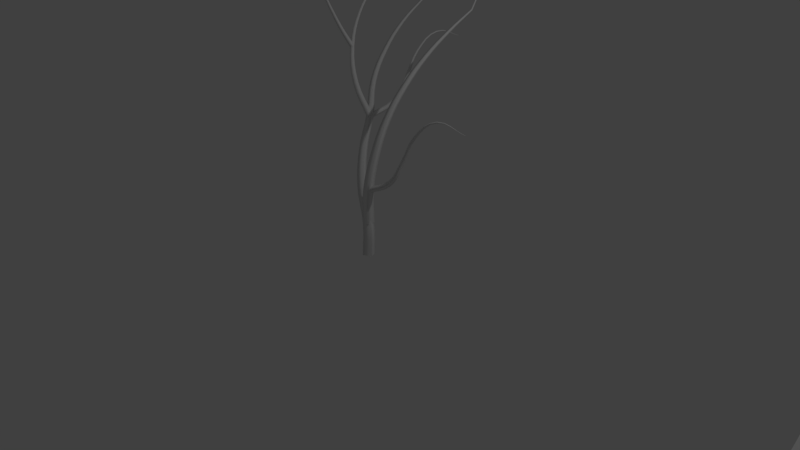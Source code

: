 # Source: forget_me_not_simplified.blend  (saved by Blender 2.79.0; exported with 4.5.12 LTS)
import bpy
from mathutils import Matrix  # noqa: F401  (used for matrix-valued properties, if any)

bpy.ops.wm.read_factory_settings(use_empty=True)
scene = bpy.context.scene
scene.name = 'Scene'

# ---- collections
col_collection_1 = bpy.data.collections.new('Collection 1'); scene.collection.children.link(col_collection_1)

# ---- materials (node trees are filled in below, after node groups)
mat_material_001 = bpy.data.materials.new('Material.001')
mat_material_001.alpha_threshold = 0.0
mat_material_001.use_transparent_shadow = False
mat_material_001.roughness = 0.5
mat_material_001.specular_intensity = 0.0

# ---- material node trees

# ---- world
world_world = bpy.data.worlds.new('World'); scene.world = world_world
world_world.color = (0.05088, 0.05088, 0.05088)
world_world.use_sun_shadow = False
world_world.sun_shadow_jitter_overblur = 0.0
world_world.cycles.sampling_method = 'MANUAL'

# ---- cameras
cam_camera = bpy.data.cameras.new('Camera')
cam_camera.clip_end = 100.0
cam_camera.lens = 35.0
cam_camera.sensor_width = 32.0
cam_camera.sensor_height = 18.0
cam_camera.ortho_scale = 7.314
cam_camera.dof.focus_distance = 0.0
cam_camera.dof.aperture_fstop = 128.0

# ---- lights
light_lamp = bpy.data.lights.new('Lamp', 'POINT')
light_lamp.transmission_factor = 0.0
light_lamp.cutoff_distance = 30.0
light_lamp.energy = 100.0
light_lamp.shadow_buffer_clip_start = 1.001
light_lamp.shadow_soft_size = 0.1
light_lamp.shadow_maximum_resolution = 0.006
light_lamp.use_absolute_resolution = True

# ---- meshes
me_cutree = bpy.data.meshes.new('CUtree')
me_cutree.from_pydata([(-0.07879, 0.03344, -2.554e-08), (-0.03344, -0.07879, -5.938e-08), (0.07879, -0.03344, 2.554e-08), (0.03344, 0.07879, 5.938e-08), (-0.07076, 0.03003, 0.1176), (-0.02682, -0.07913, 0.1114), (0.08221, -0.03489, 0.1051), (0.03828, 0.07427, 0.1114), (-0.05922, 0.02513, 0.2254), (-0.01639, -0.08108, 0.2209), (0.08975, -0.03809, 0.2163), (0.04693, 0.06812, 0.2209), (-0.05517, 0.02342, 0.329), (-0.01359, -0.0798, 0.3342), (0.08953, -0.038, 0.3394), (0.04795, 0.06522, 0.3342), (-0.06823, 0.02904, 0.4384), (-0.02977, -0.07046, 0.4563), (0.06823, -0.02904, 0.4759), (0.02977, 0.07046, 0.4579), (-0.1005, 0.04034, 0.5398), (-0.06702, -0.05483, 0.5687), (0.02332, -0.01295, 0.6019), (-0.01018, 0.08222, 0.573), (-0.1452, 0.05508, 0.6261), (-0.117, -0.03565, 0.6624), (-0.03325, 0.006328, 0.7022), (-0.06149, 0.09706, 0.6658), (-0.1994, 0.07714, 0.7162), (-0.1743, -0.009728, 0.7554), (-0.09218, 0.03047, 0.7921), (-0.1172, 0.1173, 0.7529), (-0.2553, 0.1091, 0.824), (-0.2317, 0.02541, 0.8629), (-0.1489, 0.06241, 0.8922), (-0.1725, 0.1461, 0.8532), (-0.3023, 0.1449, 0.9322), (-0.2803, 0.06464, 0.9717), (-0.1982, 0.09885, 0.9955), (-0.2202, 0.1791, 0.956), (-0.3404, 0.1809, 1.026), (-0.3206, 0.1047, 1.067), (-0.2401, 0.1366, 1.087), (-0.2599, 0.2127, 1.046), (-0.3759, 0.2223, 1.118), (-0.3579, 0.1502, 1.16), (-0.2794, 0.1798, 1.177), (-0.2974, 0.2519, 1.135), (-0.4144, 0.2739, 1.22), (-0.3982, 0.2059, 1.264), (-0.3218, 0.2334, 1.279), (-0.338, 0.3014, 1.235), (-0.4504, 0.3312, 1.32), (-0.4361, 0.2679, 1.366), (-0.3619, 0.293, 1.378), (-0.3761, 0.3563, 1.332), (-0.4791, 0.3882, 1.406), (-0.4661, 0.3286, 1.452), (-0.3943, 0.3517, 1.461), (-0.4073, 0.4112, 1.416), (-0.5068, 0.4464, 1.493), (-0.4939, 0.3884, 1.535), (-0.4252, 0.4106, 1.544), (-0.4381, 0.4685, 1.502), (-0.5398, 0.507, 1.595), (-0.5261, 0.4493, 1.631), (-0.461, 0.4714, 1.642), (-0.4747, 0.5291, 1.605), (-0.5749, 0.5578, 1.701), (-0.5604, 0.5008, 1.732), (-0.4989, 0.5227, 1.744), (-0.5134, 0.5797, 1.713), (-0.6062, 0.5958, 1.798), (-0.592, 0.5411, 1.826), (-0.5335, 0.562, 1.837), (-0.5477, 0.6167, 1.809), (-0.6357, 0.6357, 1.892), (-0.6233, 0.5852, 1.922), (-0.5672, 0.6042, 1.93), (-0.5796, 0.6547, 1.901), (-0.666, 0.6925, 1.993), (-0.6557, 0.6472, 2.026), (-0.6019, 0.6639, 2.032), (-0.6122, 0.7092, 1.999), (-0.6935, 0.76, 2.089), (-0.6849, 0.7198, 2.123), (-0.6336, 0.7344, 2.127), (-0.6423, 0.7746, 2.093), (-0.7151, 0.8266, 2.169), (-0.7077, 0.791, 2.204), (-0.6591, 0.8034, 2.206), (-0.6665, 0.8391, 2.172), (-0.7338, 0.8994, 2.246), (-0.7272, 0.8673, 2.28), (-0.6814, 0.8779, 2.281), (-0.6879, 0.91, 2.247), (-0.7522, 0.9851, 2.331), (-0.7462, 0.9558, 2.363), (-0.7033, 0.9648, 2.363), (-0.7093, 0.9941, 2.331), (-0.768, 1.072, 2.415), (-0.7625, 1.046, 2.445), (-0.7227, 1.053, 2.445), (-0.7281, 1.08, 2.415), (-0.7784, 1.151, 2.486), (-0.7736, 1.128, 2.515), (-0.7367, 1.134, 2.514), (-0.7416, 1.157, 2.485), (-0.7863, 1.234, 2.554), (-0.7821, 1.214, 2.581), (-0.7483, 1.219, 2.579), (-0.7526, 1.239, 2.552), (-0.7944, 1.331, 2.626), (-0.7906, 1.313, 2.652), (-0.76, 1.317, 2.65), (-0.7638, 1.335, 2.625), (-0.8011, 1.431, 2.695), (-0.7978, 1.416, 2.718), (-0.7703, 1.419, 2.716), (-0.7736, 1.434, 2.693), (-0.8048, 1.521, 2.751), (-0.8019, 1.509, 2.772), (-0.7776, 1.512, 2.77), (-0.7805, 1.524, 2.749), (-0.8075, 1.614, 2.805), (-0.805, 1.604, 2.823), (-0.7839, 1.606, 2.821), (-0.7864, 1.616, 2.803), (-0.8115, 1.718, 2.867), (-0.8094, 1.709, 2.882), (-0.7915, 1.711, 2.881), (-0.7936, 1.72, 2.866), (-0.05208, 0.05579, 0.4622), (-0.05582, -0.05227, 0.4589), (0.05208, -0.05579, 0.452), (0.05582, 0.05227, 0.4553), (-0.0435, 0.04764, 0.5743), (-0.04735, -0.05703, 0.5675), (0.05733, -0.06044, 0.5608), (0.06118, 0.04423, 0.5675), (-0.03527, 0.03783, 0.6816), (-0.03895, -0.06369, 0.6759), (0.06252, -0.06699, 0.6694), (0.0662, 0.03452, 0.6751), (-0.02677, 0.03163, 0.7915), (-0.02999, -0.06684, 0.7914), (0.06827, -0.07004, 0.7851), (0.07149, 0.02843, 0.7852), (-0.01728, 0.03415, 0.9129), (-0.01995, -0.06089, 0.9194), (0.0751, -0.064, 0.9132), (0.07777, 0.03104, 0.9067), (-0.007496, 0.04426, 1.031), (-0.009692, -0.04703, 1.043), (0.08214, -0.05004, 1.037), (0.08433, 0.04124, 1.025), (0.001616, 0.05889, 1.134), (-0.0001059, -0.02831, 1.151), (0.08852, -0.03121, 1.145), (0.09024, 0.056, 1.128), (0.01051, 0.08055, 1.236), (0.009217, -0.002343, 1.257), (0.09466, -0.005033, 1.252), (0.09596, 0.07786, 1.231), (0.0197, 0.112, 1.351), (0.01868, 0.03317, 1.375), (0.1009, 0.03074, 1.371), (0.102, 0.1095, 1.347), (0.02814, 0.1473, 1.465), (0.02735, 0.07261, 1.492), (0.1064, 0.07044, 1.488), (0.1072, 0.1451, 1.462), (0.03513, 0.1831, 1.564), (0.03462, 0.1131, 1.593), (0.1105, 0.1112, 1.59), (0.111, 0.1812, 1.56), (0.04158, 0.2259, 1.659), (0.04134, 0.1611, 1.692), (0.114, 0.1594, 1.689), (0.1143, 0.2242, 1.656), (0.04842, 0.2824, 1.764), (0.04837, 0.2225, 1.799), (0.1179, 0.2209, 1.797), (0.1179, 0.2808, 1.761), (0.05533, 0.3445, 1.866), (0.05546, 0.2896, 1.903), (0.1217, 0.2881, 1.901), (0.1216, 0.343, 1.864), (0.06141, 0.4049, 1.952), (0.06172, 0.3552, 1.991), (0.1248, 0.3539, 1.988), (0.1245, 0.4036, 1.949), (0.06666, 0.4715, 2.033), (0.06707, 0.4268, 2.073), (0.1269, 0.4259, 2.071), (0.1265, 0.4707, 2.031), (0.07103, 0.5524, 2.122), (0.07148, 0.5119, 2.161), (0.1282, 0.5116, 2.16), (0.1277, 0.5521, 2.121), (0.07364, 0.6367, 2.207), (0.07409, 0.6004, 2.246), (0.1276, 0.6007, 2.246), (0.1271, 0.637, 2.206), (0.07458, 0.7152, 2.277), (0.07499, 0.6833, 2.316), (0.1252, 0.6838, 2.316), (0.1248, 0.7158, 2.277), (0.07517, 0.7981, 2.344), (0.07555, 0.7697, 2.381), (0.1226, 0.7701, 2.381), (0.1222, 0.7985, 2.344), (0.0768, 0.8951, 2.417), (0.07715, 0.8694, 2.453), (0.121, 0.8694, 2.452), (0.1206, 0.8951, 2.417), (0.08, 0.9931, 2.489), (0.08034, 0.9703, 2.522), (0.1209, 0.9699, 2.521), (0.1206, 0.9928, 2.488), (0.0839, 1.081, 2.548), (0.08423, 1.061, 2.58), (0.1216, 1.061, 2.579), (0.1213, 1.081, 2.547), (0.08769, 1.172, 2.604), (0.08802, 1.154, 2.634), (0.1222, 1.154, 2.633), (0.1218, 1.171, 2.604), (0.09059, 1.276, 2.666), (0.0909, 1.261, 2.693), (0.1218, 1.261, 2.692), (0.1215, 1.276, 2.665), (0.09218, 1.382, 2.724), (0.09245, 1.369, 2.749), (0.1202, 1.37, 2.748), (0.1199, 1.382, 2.724), (0.09289, 1.477, 2.772), (0.09313, 1.467, 2.794), (0.1176, 1.467, 2.794), (0.1174, 1.477, 2.772), (0.0932, 1.573, 2.819), (0.09341, 1.564, 2.838), (0.1147, 1.565, 2.838), (0.1145, 1.574, 2.819), (0.0936, 1.682, 2.873), (0.09378, 1.675, 2.889), (0.1118, 1.675, 2.889), (0.1117, 1.683, 2.873), (-0.4596, 0.5055, 1.64), (-0.5176, 0.5352, 1.616), (-0.5412, 0.4729, 1.596), (-0.4831, 0.4432, 1.62), (-0.5106, 0.4865, 1.739), (-0.5664, 0.5147, 1.716), (-0.5874, 0.4558, 1.694), (-0.5316, 0.4276, 1.716), (-0.5603, 0.4652, 1.833), (-0.6133, 0.4921, 1.812), (-0.6336, 0.4359, 1.791), (-0.5806, 0.4091, 1.813), (-0.6106, 0.4493, 1.931), (-0.6603, 0.475, 1.91), (-0.6817, 0.421, 1.895), (-0.632, 0.3954, 1.916), (-0.6638, 0.4461, 2.041), (-0.7103, 0.4704, 2.02), (-0.7331, 0.4192, 2.011), (-0.6867, 0.3949, 2.033), (-0.7136, 0.455, 2.15), (-0.7569, 0.4778, 2.129), (-0.7805, 0.43, 2.125), (-0.7371, 0.4071, 2.147), (-0.7554, 0.4721, 2.246), (-0.7956, 0.4933, 2.225), (-0.8196, 0.4492, 2.226), (-0.7794, 0.4279, 2.247), (-0.795, 0.5003, 2.341), (-0.8321, 0.5198, 2.32), (-0.856, 0.4796, 2.325), (-0.8189, 0.4601, 2.346), (-0.8379, 0.5425, 2.446), (-0.872, 0.5601, 2.425), (-0.8953, 0.5238, 2.432), (-0.8613, 0.5061, 2.454), (-0.8799, 0.5925, 2.548), (-0.911, 0.6082, 2.527), (-0.9336, 0.5758, 2.537), (-0.9025, 0.5601, 2.557), (-0.9149, 0.6455, 2.633), (-0.9432, 0.6595, 2.613), (-0.9651, 0.6313, 2.624), (-0.9368, 0.6174, 2.645), (-0.9463, 0.7067, 2.715), (-0.9721, 0.7193, 2.696), (-0.9927, 0.6949, 2.709), (-0.9669, 0.6824, 2.727), (-0.9769, 0.7808, 2.806), (-1.0, 0.7923, 2.789), (-1.019, 0.7714, 2.801), (-0.9961, 0.7599, 2.818), (-1.002, 0.8592, 2.893), (-1.023, 0.8695, 2.878), (-1.041, 0.8521, 2.891), (-1.02, 0.8418, 2.906), (-1.02, 0.9343, 2.966), (-1.038, 0.9434, 2.953), (-1.054, 0.9291, 2.965), (-1.035, 0.92, 2.979), (-1.035, 1.013, 3.038), (-1.051, 1.021, 3.027), (-1.064, 1.008, 3.037), (-1.048, 1.0, 3.049), (-1.053, 1.1, 3.121), (-1.067, 1.107, 3.112), (-1.078, 1.096, 3.12), (-1.064, 1.089, 3.13), (0.009306, -0.0178, 0.95), (0.03498, -0.0564, 0.9131), (0.04851, -0.01204, 0.8761), (0.02284, 0.02655, 0.9131), (0.09691, -0.004945, 0.9888), (0.1186, -0.04209, 0.9523), (0.1286, -0.0002896, 0.9157), (0.107, 0.03685, 0.9523), (0.1812, 0.007459, 1.022), (0.2025, -0.0277, 0.9875), (0.2127, 0.01208, 0.9531), (0.1914, 0.04724, 0.9875), (0.2615, 0.01922, 1.061), (0.2856, -0.01348, 1.031), (0.2994, 0.02478, 1.0), (0.2752, 0.05747, 1.031), (0.3393, 0.0305, 1.118), (0.3669, 0.0003539, 1.094), (0.385, 0.03718, 1.069), (0.3573, 0.06733, 1.094), (0.4028, 0.03921, 1.188), (0.4326, 0.01138, 1.169), (0.4536, 0.04656, 1.151), (0.4238, 0.07438, 1.17), (0.4484, 0.04495, 1.261), (0.4784, 0.01917, 1.246), (0.5002, 0.05239, 1.232), (0.4701, 0.07817, 1.247), (0.4888, 0.05038, 1.341), (0.5175, 0.02643, 1.328), (0.5381, 0.05746, 1.316), (0.5095, 0.0814, 1.328), (0.5359, 0.05804, 1.431), (0.5627, 0.03587, 1.421), (0.5818, 0.06462, 1.409), (0.5551, 0.08679, 1.42), (0.5799, 0.06642, 1.522), (0.6051, 0.0461, 1.513), (0.6231, 0.07266, 1.503), (0.5978, 0.09298, 1.512), (0.6134, 0.074, 1.605), (0.6367, 0.05544, 1.598), (0.6531, 0.07975, 1.589), (0.6299, 0.0983, 1.596), (0.6517, 0.08319, 1.688), (0.6719, 0.06618, 1.68), (0.6859, 0.088, 1.67), (0.6657, 0.105, 1.678), (0.7084, 0.09609, 1.774), (0.7255, 0.08057, 1.764), (0.7369, 0.09988, 1.753), (0.7198, 0.1154, 1.763), (0.7742, 0.1105, 1.856), (0.7886, 0.09664, 1.846), (0.7979, 0.1136, 1.836), (0.7834, 0.1275, 1.845), (0.8388, 0.1248, 1.925), (0.8502, 0.1124, 1.916), (0.857, 0.1268, 1.905), (0.8455, 0.1392, 1.914), (0.9137, 0.141, 1.979), (0.9214, 0.1301, 1.97), (0.9249, 0.1419, 1.959), (0.9173, 0.1529, 1.969), (1.009, 0.1614, 2.015), (1.013, 0.1519, 2.006), (1.014, 0.1611, 1.996), (1.01, 0.1706, 2.005), (1.109, 0.1823, 2.02), (1.11, 0.1743, 2.013), (1.108, 0.181, 2.005), (1.107, 0.189, 2.012), (1.196, 0.2, 1.995), (1.195, 0.194, 1.99), (1.193, 0.1987, 1.985), (1.193, 0.2047, 1.99), (1.281, 0.2174, 1.959), (1.281, 0.2135, 1.956), (1.279, 0.2165, 1.952), (1.279, 0.2204, 1.956), (1.378, 0.2372, 1.927), (1.378, 0.2356, 1.925), (1.377, 0.2369, 1.924), (1.377, 0.2385, 1.925), (-0.5047, 0.4746, 1.654), (-0.4631, 0.4781, 1.618), (-0.4961, 0.5038, 1.582), (-0.5377, 0.5002, 1.618), (-0.4802, 0.5575, 1.682), (-0.4414, 0.558, 1.647), (-0.4737, 0.5794, 1.612), (-0.5125, 0.5789, 1.647), (-0.4568, 0.637, 1.705), (-0.4198, 0.6381, 1.672), (-0.4502, 0.6591, 1.639), (-0.4873, 0.658, 1.672), (-0.4345, 0.7122, 1.734), (-0.3982, 0.7175, 1.705), (-0.4257, 0.7418, 1.675), (-0.462, 0.7365, 1.705), (-0.4125, 0.7851, 1.782), (-0.3767, 0.7953, 1.758), (-0.401, 0.8237, 1.734), (-0.4368, 0.8136, 1.758), (-0.3937, 0.8443, 1.844), (-0.3588, 0.8578, 1.826), (-0.3803, 0.8889, 1.808), (-0.4152, 0.8754, 1.826), (-0.3796, 0.8859, 1.911), (-0.3461, 0.9007, 1.897), (-0.3655, 0.9321, 1.884), (-0.399, 0.9173, 1.897), (-0.3673, 0.9228, 1.985), (-0.3358, 0.9373, 1.974), (-0.3538, 0.9669, 1.962), (-0.3852, 0.9524, 1.974), (-0.3545, 0.9668, 2.07), (-0.3253, 0.9804, 2.06), (-0.342, 1.008, 2.049), (-0.3712, 0.9941, 2.059), (-0.344, 1.008, 2.154), (-0.3169, 1.022, 2.146), (-0.3322, 1.047, 2.137), (-0.3593, 1.034, 2.145), (-0.3374, 1.04, 2.232), (-0.3126, 1.053, 2.225), (-0.3266, 1.076, 2.216), (-0.3514, 1.064, 2.224), (-0.3304, 1.078, 2.31), (-0.3081, 1.088, 2.301), (-0.321, 1.108, 2.291), (-0.3434, 1.098, 2.3), (-0.3193, 1.133, 2.388), (-0.2995, 1.141, 2.379), (-0.3113, 1.158, 2.368), (-0.3312, 1.15, 2.377), (-0.3057, 1.199, 2.462), (-0.2883, 1.205, 2.453), (-0.299, 1.219, 2.442), (-0.3164, 1.213, 2.451), (-0.2923, 1.263, 2.523), (-0.2773, 1.267, 2.514), (-0.287, 1.278, 2.503), (-0.3019, 1.274, 2.512), (-0.2768, 1.337, 2.568), (-0.2645, 1.339, 2.56), (-0.2732, 1.345, 2.549), (-0.2855, 1.344, 2.558), (-0.2574, 1.429, 2.596), (-0.2477, 1.428, 2.587), (-0.2554, 1.431, 2.578), (-0.2652, 1.432, 2.586), (-0.2375, 1.522, 2.594), (-0.2301, 1.519, 2.588), (-0.2367, 1.519, 2.58), (-0.244, 1.522, 2.587), (-0.2202, 1.601, 2.567), (-0.215, 1.598, 2.562), (-0.2201, 1.597, 2.557), (-0.2253, 1.6, 2.562), (-0.2033, 1.678, 2.528), (-0.2, 1.677, 2.525), (-0.2033, 1.676, 2.522), (-0.2066, 1.678, 2.525), (-0.1841, 1.767, 2.492), (-0.1826, 1.766, 2.491), (-0.184, 1.766, 2.49), (-0.1855, 1.767, 2.491), (-0.8506, 0.5537, 2.454), (-0.8904, 0.5516, 2.439), (-0.8826, 0.5125, 2.424), (-0.8429, 0.5146, 2.439), (-0.8728, 0.5252, 2.513), (-0.9106, 0.5233, 2.498), (-0.9032, 0.4863, 2.484), (-0.8654, 0.4881, 2.498), (-0.8947, 0.4971, 2.57), (-0.9306, 0.4953, 2.556), (-0.9235, 0.4601, 2.542), (-0.8876, 0.4618, 2.556), (-0.9169, 0.4686, 2.629), (-0.9511, 0.4668, 2.616), (-0.9446, 0.4332, 2.604), (-0.9104, 0.435, 2.616), (-0.9406, 0.4388, 2.696), (-0.9731, 0.4369, 2.684), (-0.9671, 0.4048, 2.673), (-0.9347, 0.4067, 2.685), (-0.9629, 0.4118, 2.762), (-0.9936, 0.4098, 2.751), (-0.9883, 0.3793, 2.741), (-0.9576, 0.3813, 2.752), (-0.9821, 0.3895, 2.82), (-1.011, 0.3875, 2.811), (-1.006, 0.3587, 2.802), (-0.9773, 0.3607, 2.812), (-1.001, 0.3674, 2.88), (-1.028, 0.3654, 2.871), (-1.023, 0.3386, 2.863), (-0.9962, 0.3406, 2.872), (-1.021, 0.3413, 2.947), (-1.046, 0.3393, 2.94), (-1.042, 0.3144, 2.932), (-1.017, 0.3164, 2.939), (-1.039, 0.3164, 3.016), (-1.063, 0.3143, 3.01), (-1.059, 0.2912, 3.003), (-1.035, 0.2933, 3.009), (-1.053, 0.2953, 3.078), (-1.075, 0.2933, 3.072), (-1.071, 0.2723, 3.066), (-1.049, 0.2742, 3.071), (-1.069, 0.2704, 3.139), (-1.088, 0.2691, 3.133), (-1.085, 0.2506, 3.125), (-1.065, 0.2518, 3.131), (-1.093, 0.2348, 3.202), (-1.11, 0.2343, 3.195), (-1.106, 0.2182, 3.187), (-1.089, 0.2187, 3.194), (-1.12, 0.1946, 3.264), (-1.135, 0.1945, 3.257), (-1.131, 0.1807, 3.249), (-1.116, 0.1807, 3.256), (-1.147, 0.1552, 3.317), (-1.159, 0.1558, 3.31), (-1.155, 0.1444, 3.302), (-1.143, 0.1438, 3.309), (-1.178, 0.1092, 3.358), (-1.188, 0.111, 3.351), (-1.184, 0.1026, 3.343), (-1.174, 0.1008, 3.35), (-1.218, 0.04984, 3.386), (-1.225, 0.05282, 3.38), (-1.221, 0.04753, 3.372), (-1.214, 0.04454, 3.379), (-1.261, -0.01237, 3.391), (-1.265, -0.008609, 3.386), (-1.261, -0.01131, 3.38), (-1.256, -0.01507, 3.385), (-1.298, -0.06677, 3.375), (-1.301, -0.0632, 3.371), (-1.297, -0.06441, 3.367), (-1.294, -0.06798, 3.37), (-1.334, -0.1204, 3.349), (-1.337, -0.118, 3.347), (-1.334, -0.1187, 3.344), (-1.332, -0.1212, 3.346), (-1.376, -0.1811, 3.327), (-1.377, -0.18, 3.325), (-1.376, -0.1805, 3.324), (-1.375, -0.1816, 3.325), (-0.8007, 1.704, 2.881), (-0.7887, 1.716, 2.874), (-0.8022, 1.726, 2.868), (-0.8142, 1.714, 2.874), (-0.8025, 1.731, 2.924), (-0.791, 1.742, 2.917), (-0.8039, 1.751, 2.911), (-0.8154, 1.74, 2.917), (-0.8044, 1.757, 2.965), (-0.7934, 1.768, 2.959), (-0.8057, 1.777, 2.953), (-0.8167, 1.766, 2.959), (-0.8061, 1.784, 3.009), (-0.7957, 1.794, 3.003), (-0.8074, 1.803, 2.998), (-0.8178, 1.793, 3.003), (-0.8075, 1.812, 3.058), (-0.7976, 1.822, 3.053), (-0.8087, 1.831, 3.048), (-0.8186, 1.821, 3.053), (-0.8082, 1.838, 3.107), (-0.7989, 1.847, 3.102), (-0.8094, 1.856, 3.098), (-0.8187, 1.846, 3.103), (-0.8083, 1.859, 3.15), (-0.7995, 1.868, 3.146), (-0.8095, 1.876, 3.142), (-0.8183, 1.867, 3.147), (-0.8084, 1.88, 3.194), (-0.8001, 1.889, 3.19), (-0.8094, 1.896, 3.187), (-0.8177, 1.888, 3.191), (-0.8087, 1.904, 3.244), (-0.801, 1.912, 3.241), (-0.8097, 1.919, 3.238), (-0.8175, 1.911, 3.241), (-0.8094, 1.927, 3.295), (-0.8022, 1.934, 3.292), (-0.8103, 1.941, 3.289), (-0.8175, 1.933, 3.292), (-0.8101, 1.944, 3.341), (-0.8034, 1.952, 3.338), (-0.8109, 1.958, 3.336), (-0.8176, 1.951, 3.338), (-0.8109, 1.965, 3.386), (-0.8048, 1.972, 3.383), (-0.8117, 1.977, 3.38), (-0.8179, 1.971, 3.383), (-0.8121, 1.996, 3.433), (-0.8064, 2.001, 3.429), (-0.8128, 2.006, 3.426), (-0.8184, 2.001, 3.429), (-0.8134, 2.032, 3.477), (-0.8082, 2.036, 3.474), (-0.814, 2.04, 3.47), (-0.8191, 2.036, 3.474), (-0.8147, 2.067, 3.514), (-0.8101, 2.071, 3.51), (-0.8152, 2.074, 3.507), (-0.8198, 2.07, 3.511), (-0.8161, 2.108, 3.544), (-0.8119, 2.11, 3.54), (-0.8165, 2.112, 3.537), (-0.8206, 2.11, 3.541), (-0.8175, 2.159, 3.567), (-0.8139, 2.16, 3.564), (-0.8178, 2.161, 3.56), (-0.8214, 2.16, 3.564), (-0.8189, 2.214, 3.578), (-0.8158, 2.214, 3.575), (-0.8191, 2.214, 3.571), (-0.8222, 2.214, 3.575), (-0.8199, 2.263, 3.575), (-0.8174, 2.263, 3.572), (-0.8201, 2.262, 3.57), (-0.8226, 2.263, 3.572), (-0.8209, 2.313, 3.566), (-0.8189, 2.313, 3.564), (-0.821, 2.312, 3.562), (-0.823, 2.312, 3.564), (-0.822, 2.369, 3.56), (-0.8206, 2.369, 3.559), (-0.8221, 2.369, 3.557), (-0.8236, 2.369, 3.559), (0.1028, 1.668, 2.888), (0.1155, 1.679, 2.881), (0.1026, 1.689, 2.874), (0.08995, 1.678, 2.881), (0.1026, 1.695, 2.93), (0.1147, 1.706, 2.924), (0.1023, 1.716, 2.917), (0.09024, 1.706, 2.924), (0.1022, 1.723, 2.971), (0.1138, 1.733, 2.965), (0.102, 1.742, 2.959), (0.0905, 1.732, 2.965), (0.102, 1.75, 3.014), (0.113, 1.76, 3.009), (0.1018, 1.769, 3.003), (0.09082, 1.76, 3.009), (0.1019, 1.779, 3.063), (0.1123, 1.789, 3.058), (0.1017, 1.798, 3.053), (0.09127, 1.789, 3.058), (0.1021, 1.806, 3.112), (0.112, 1.815, 3.107), (0.1019, 1.823, 3.103), (0.09205, 1.815, 3.107), (0.1025, 1.828, 3.155), (0.1118, 1.836, 3.151), (0.1024, 1.844, 3.147), (0.09307, 1.836, 3.151), (0.1029, 1.849, 3.199), (0.1116, 1.857, 3.195), (0.1027, 1.865, 3.191), (0.09395, 1.856, 3.195), (0.1027, 1.872, 3.249), (0.1109, 1.88, 3.245), (0.1025, 1.888, 3.242), (0.09435, 1.88, 3.245), (0.102, 1.894, 3.3), (0.1097, 1.902, 3.297), (0.1019, 1.909, 3.294), (0.09427, 1.901, 3.297), (0.1011, 1.912, 3.346), (0.1082, 1.918, 3.343), (0.101, 1.925, 3.341), (0.09391, 1.918, 3.343), (0.09984, 1.932, 3.391), (0.1064, 1.938, 3.388), (0.09975, 1.943, 3.385), (0.09323, 1.937, 3.388), (0.0982, 1.962, 3.438), (0.1042, 1.967, 3.435), (0.09816, 1.972, 3.431), (0.09217, 1.967, 3.435), (0.09628, 1.997, 3.484), (0.1017, 2.001, 3.481), (0.09627, 2.005, 3.478), (0.09083, 2.001, 3.481), (0.09426, 2.031, 3.524), (0.09916, 2.035, 3.521), (0.0943, 2.038, 3.517), (0.08941, 2.034, 3.521), (0.09225, 2.071, 3.555), (0.09663, 2.074, 3.552), (0.09237, 2.076, 3.548), (0.088, 2.073, 3.551), (0.09038, 2.124, 3.574), (0.09422, 2.125, 3.571), (0.09057, 2.126, 3.567), (0.08672, 2.125, 3.57), (0.08912, 2.179, 3.574), (0.09241, 2.179, 3.571), (0.08933, 2.178, 3.568), (0.08604, 2.179, 3.571), (0.08856, 2.226, 3.557), (0.09128, 2.225, 3.555), (0.08875, 2.224, 3.553), (0.08603, 2.225, 3.555), (0.08825, 2.272, 3.533), (0.09039, 2.271, 3.531), (0.0884, 2.271, 3.529), (0.08626, 2.271, 3.531), (0.08774, 2.325, 3.51), (0.08929, 2.324, 3.509), (0.08784, 2.324, 3.508), (0.08629, 2.324, 3.509), (-1.063, 1.087, 3.127), (-1.053, 1.101, 3.121), (-1.068, 1.109, 3.115), (-1.078, 1.096, 3.121), (-1.068, 1.112, 3.171), (-1.059, 1.125, 3.165), (-1.073, 1.133, 3.159), (-1.083, 1.12, 3.165), (-1.074, 1.136, 3.213), (-1.064, 1.148, 3.208), (-1.078, 1.156, 3.202), (-1.087, 1.143, 3.208), (-1.079, 1.161, 3.258), (-1.07, 1.172, 3.253), (-1.083, 1.18, 3.248), (-1.092, 1.168, 3.253), (-1.084, 1.187, 3.308), (-1.076, 1.198, 3.304), (-1.088, 1.205, 3.299), (-1.096, 1.194, 3.304), (-1.088, 1.211, 3.358), (-1.08, 1.222, 3.353), (-1.092, 1.229, 3.349), (-1.1, 1.218, 3.354), (-1.091, 1.232, 3.402), (-1.084, 1.242, 3.398), (-1.095, 1.249, 3.394), (-1.102, 1.238, 3.398), (-1.094, 1.252, 3.446), (-1.087, 1.262, 3.442), (-1.097, 1.268, 3.439), (-1.104, 1.258, 3.443), (-1.098, 1.275, 3.496), (-1.091, 1.284, 3.493), (-1.101, 1.29, 3.49), (-1.108, 1.281, 3.493), (-1.102, 1.296, 3.547), (-1.096, 1.305, 3.545), (-1.105, 1.31, 3.542), (-1.111, 1.301, 3.544), (-1.106, 1.313, 3.593), (-1.101, 1.321, 3.591), (-1.109, 1.326, 3.588), (-1.115, 1.318, 3.591), (-1.111, 1.333, 3.639), (-1.106, 1.34, 3.636), (-1.113, 1.344, 3.633), (-1.119, 1.337, 3.636), (-1.118, 1.362, 3.686), (-1.113, 1.368, 3.683), (-1.12, 1.372, 3.679), (-1.125, 1.365, 3.683), (-1.125, 1.395, 3.732), (-1.121, 1.4, 3.729), (-1.127, 1.403, 3.726), (-1.132, 1.398, 3.729), (-1.133, 1.427, 3.772), (-1.129, 1.432, 3.769), (-1.134, 1.434, 3.765), (-1.139, 1.43, 3.769), (-1.142, 1.466, 3.804), (-1.138, 1.469, 3.8), (-1.143, 1.47, 3.797), (-1.146, 1.467, 3.8), (-1.152, 1.516, 3.826), (-1.148, 1.518, 3.823), (-1.152, 1.518, 3.819), (-1.156, 1.517, 3.823), (-1.162, 1.57, 3.832), (-1.159, 1.571, 3.829), (-1.162, 1.57, 3.826), (-1.165, 1.57, 3.829), (-1.17, 1.618, 3.822), (-1.167, 1.618, 3.82), (-1.17, 1.617, 3.817), (-1.172, 1.617, 3.82), (-1.178, 1.666, 3.805), (-1.176, 1.666, 3.803), (-1.177, 1.665, 3.801), (-1.18, 1.666, 3.803), (-1.187, 1.72, 3.791), (-1.185, 1.72, 3.79), (-1.187, 1.72, 3.788), (-1.188, 1.72, 3.79)], [], [(0, 4, 7, 3), (1, 5, 4, 0), (2, 6, 5, 1), (3, 7, 6, 2), (4, 8, 11, 7), (5, 9, 8, 4), (6, 10, 9, 5), (7, 11, 10, 6), (8, 12, 15, 11), (9, 13, 12, 8), (10, 14, 13, 9), (11, 15, 14, 10), (12, 16, 19, 15), (13, 17, 16, 12), (14, 18, 17, 13), (15, 19, 18, 14), (16, 20, 23, 19), (17, 21, 20, 16), (18, 22, 21, 17), (19, 23, 22, 18), (20, 24, 27, 23), (21, 25, 24, 20), (22, 26, 25, 21), (23, 27, 26, 22), (24, 28, 31, 27), (25, 29, 28, 24), (26, 30, 29, 25), (27, 31, 30, 26), (28, 32, 35, 31), (29, 33, 32, 28), (30, 34, 33, 29), (31, 35, 34, 30), (32, 36, 39, 35), (33, 37, 36, 32), (34, 38, 37, 33), (35, 39, 38, 34), (36, 40, 43, 39), (37, 41, 40, 36), (38, 42, 41, 37), (39, 43, 42, 38), (40, 44, 47, 43), (41, 45, 44, 40), (42, 46, 45, 41), (43, 47, 46, 42), (44, 48, 51, 47), (45, 49, 48, 44), (46, 50, 49, 45), (47, 51, 50, 46), (48, 52, 55, 51), (49, 53, 52, 48), (50, 54, 53, 49), (51, 55, 54, 50), (52, 56, 59, 55), (53, 57, 56, 52), (54, 58, 57, 53), (55, 59, 58, 54), (56, 60, 63, 59), (57, 61, 60, 56), (58, 62, 61, 57), (59, 63, 62, 58), (60, 64, 67, 63), (61, 65, 64, 60), (62, 66, 65, 61), (63, 67, 66, 62), (64, 68, 71, 67), (65, 69, 68, 64), (66, 70, 69, 65), (67, 71, 70, 66), (68, 72, 75, 71), (69, 73, 72, 68), (70, 74, 73, 69), (71, 75, 74, 70), (72, 76, 79, 75), (73, 77, 76, 72), (74, 78, 77, 73), (75, 79, 78, 74), (76, 80, 83, 79), (77, 81, 80, 76), (78, 82, 81, 77), (79, 83, 82, 78), (80, 84, 87, 83), (81, 85, 84, 80), (82, 86, 85, 81), (83, 87, 86, 82), (84, 88, 91, 87), (85, 89, 88, 84), (86, 90, 89, 85), (87, 91, 90, 86), (88, 92, 95, 91), (89, 93, 92, 88), (90, 94, 93, 89), (91, 95, 94, 90), (92, 96, 99, 95), (93, 97, 96, 92), (94, 98, 97, 93), (95, 99, 98, 94), (96, 100, 103, 99), (97, 101, 100, 96), (98, 102, 101, 97), (99, 103, 102, 98), (100, 104, 107, 103), (101, 105, 104, 100), (102, 106, 105, 101), (103, 107, 106, 102), (104, 108, 111, 107), (105, 109, 108, 104), (106, 110, 109, 105), (107, 111, 110, 106), (108, 112, 115, 111), (109, 113, 112, 108), (110, 114, 113, 109), (111, 115, 114, 110), (112, 116, 119, 115), (113, 117, 116, 112), (114, 118, 117, 113), (115, 119, 118, 114), (116, 120, 123, 119), (117, 121, 120, 116), (118, 122, 121, 117), (119, 123, 122, 118), (120, 124, 127, 123), (121, 125, 124, 120), (122, 126, 125, 121), (123, 127, 126, 122), (124, 128, 131, 127), (125, 129, 128, 124), (126, 130, 129, 125), (127, 131, 130, 126), (132, 136, 139, 135), (133, 137, 136, 132), (134, 138, 137, 133), (135, 139, 138, 134), (136, 140, 143, 139), (137, 141, 140, 136), (138, 142, 141, 137), (139, 143, 142, 138), (140, 144, 147, 143), (141, 145, 144, 140), (142, 146, 145, 141), (143, 147, 146, 142), (144, 148, 151, 147), (145, 149, 148, 144), (146, 150, 149, 145), (147, 151, 150, 146), (148, 152, 155, 151), (149, 153, 152, 148), (150, 154, 153, 149), (151, 155, 154, 150), (152, 156, 159, 155), (153, 157, 156, 152), (154, 158, 157, 153), (155, 159, 158, 154), (156, 160, 163, 159), (157, 161, 160, 156), (158, 162, 161, 157), (159, 163, 162, 158), (160, 164, 167, 163), (161, 165, 164, 160), (162, 166, 165, 161), (163, 167, 166, 162), (164, 168, 171, 167), (165, 169, 168, 164), (166, 170, 169, 165), (167, 171, 170, 166), (168, 172, 175, 171), (169, 173, 172, 168), (170, 174, 173, 169), (171, 175, 174, 170), (172, 176, 179, 175), (173, 177, 176, 172), (174, 178, 177, 173), (175, 179, 178, 174), (176, 180, 183, 179), (177, 181, 180, 176), (178, 182, 181, 177), (179, 183, 182, 178), (180, 184, 187, 183), (181, 185, 184, 180), (182, 186, 185, 181), (183, 187, 186, 182), (184, 188, 191, 187), (185, 189, 188, 184), (186, 190, 189, 185), (187, 191, 190, 186), (188, 192, 195, 191), (189, 193, 192, 188), (190, 194, 193, 189), (191, 195, 194, 190), (192, 196, 199, 195), (193, 197, 196, 192), (194, 198, 197, 193), (195, 199, 198, 194), (196, 200, 203, 199), (197, 201, 200, 196), (198, 202, 201, 197), (199, 203, 202, 198), (200, 204, 207, 203), (201, 205, 204, 200), (202, 206, 205, 201), (203, 207, 206, 202), (204, 208, 211, 207), (205, 209, 208, 204), (206, 210, 209, 205), (207, 211, 210, 206), (208, 212, 215, 211), (209, 213, 212, 208), (210, 214, 213, 209), (211, 215, 214, 210), (212, 216, 219, 215), (213, 217, 216, 212), (214, 218, 217, 213), (215, 219, 218, 214), (216, 220, 223, 219), (217, 221, 220, 216), (218, 222, 221, 217), (219, 223, 222, 218), (220, 224, 227, 223), (221, 225, 224, 220), (222, 226, 225, 221), (223, 227, 226, 222), (224, 228, 231, 227), (225, 229, 228, 224), (226, 230, 229, 225), (227, 231, 230, 226), (228, 232, 235, 231), (229, 233, 232, 228), (230, 234, 233, 229), (231, 235, 234, 230), (232, 236, 239, 235), (233, 237, 236, 232), (234, 238, 237, 233), (235, 239, 238, 234), (236, 240, 243, 239), (237, 241, 240, 236), (238, 242, 241, 237), (239, 243, 242, 238), (240, 244, 247, 243), (241, 245, 244, 240), (242, 246, 245, 241), (243, 247, 246, 242), (248, 252, 255, 251), (249, 253, 252, 248), (250, 254, 253, 249), (251, 255, 254, 250), (252, 256, 259, 255), (253, 257, 256, 252), (254, 258, 257, 253), (255, 259, 258, 254), (256, 260, 263, 259), (257, 261, 260, 256), (258, 262, 261, 257), (259, 263, 262, 258), (260, 264, 267, 263), (261, 265, 264, 260), (262, 266, 265, 261), (263, 267, 266, 262), (264, 268, 271, 267), (265, 269, 268, 264), (266, 270, 269, 265), (267, 271, 270, 266), (268, 272, 275, 271), (269, 273, 272, 268), (270, 274, 273, 269), (271, 275, 274, 270), (272, 276, 279, 275), (273, 277, 276, 272), (274, 278, 277, 273), (275, 279, 278, 274), (276, 280, 283, 279), (277, 281, 280, 276), (278, 282, 281, 277), (279, 283, 282, 278), (280, 284, 287, 283), (281, 285, 284, 280), (282, 286, 285, 281), (283, 287, 286, 282), (284, 288, 291, 287), (285, 289, 288, 284), (286, 290, 289, 285), (287, 291, 290, 286), (288, 292, 295, 291), (289, 293, 292, 288), (290, 294, 293, 289), (291, 295, 294, 290), (292, 296, 299, 295), (293, 297, 296, 292), (294, 298, 297, 293), (295, 299, 298, 294), (296, 300, 303, 299), (297, 301, 300, 296), (298, 302, 301, 297), (299, 303, 302, 298), (300, 304, 307, 303), (301, 305, 304, 300), (302, 306, 305, 301), (303, 307, 306, 302), (304, 308, 311, 307), (305, 309, 308, 304), (306, 310, 309, 305), (307, 311, 310, 306), (308, 312, 315, 311), (309, 313, 312, 308), (310, 314, 313, 309), (311, 315, 314, 310), (316, 320, 323, 319), (317, 321, 320, 316), (318, 322, 321, 317), (319, 323, 322, 318), (320, 324, 327, 323), (321, 325, 324, 320), (322, 326, 325, 321), (323, 327, 326, 322), (324, 328, 331, 327), (325, 329, 328, 324), (326, 330, 329, 325), (327, 331, 330, 326), (328, 332, 335, 331), (329, 333, 332, 328), (330, 334, 333, 329), (331, 335, 334, 330), (332, 336, 339, 335), (333, 337, 336, 332), (334, 338, 337, 333), (335, 339, 338, 334), (336, 340, 343, 339), (337, 341, 340, 336), (338, 342, 341, 337), (339, 343, 342, 338), (340, 344, 347, 343), (341, 345, 344, 340), (342, 346, 345, 341), (343, 347, 346, 342), (344, 348, 351, 347), (345, 349, 348, 344), (346, 350, 349, 345), (347, 351, 350, 346), (348, 352, 355, 351), (349, 353, 352, 348), (350, 354, 353, 349), (351, 355, 354, 350), (352, 356, 359, 355), (353, 357, 356, 352), (354, 358, 357, 353), (355, 359, 358, 354), (356, 360, 363, 359), (357, 361, 360, 356), (358, 362, 361, 357), (359, 363, 362, 358), (360, 364, 367, 363), (361, 365, 364, 360), (362, 366, 365, 361), (363, 367, 366, 362), (364, 368, 371, 367), (365, 369, 368, 364), (366, 370, 369, 365), (367, 371, 370, 366), (368, 372, 375, 371), (369, 373, 372, 368), (370, 374, 373, 369), (371, 375, 374, 370), (372, 376, 379, 375), (373, 377, 376, 372), (374, 378, 377, 373), (375, 379, 378, 374), (376, 380, 383, 379), (377, 381, 380, 376), (378, 382, 381, 377), (379, 383, 382, 378), (380, 384, 387, 383), (381, 385, 384, 380), (382, 386, 385, 381), (383, 387, 386, 382), (384, 388, 391, 387), (385, 389, 388, 384), (386, 390, 389, 385), (387, 391, 390, 386), (388, 392, 395, 391), (389, 393, 392, 388), (390, 394, 393, 389), (391, 395, 394, 390), (392, 396, 399, 395), (393, 397, 396, 392), (394, 398, 397, 393), (395, 399, 398, 394), (400, 404, 407, 403), (401, 405, 404, 400), (402, 406, 405, 401), (403, 407, 406, 402), (404, 408, 411, 407), (405, 409, 408, 404), (406, 410, 409, 405), (407, 411, 410, 406), (408, 412, 415, 411), (409, 413, 412, 408), (410, 414, 413, 409), (411, 415, 414, 410), (412, 416, 419, 415), (413, 417, 416, 412), (414, 418, 417, 413), (415, 419, 418, 414), (416, 420, 423, 419), (417, 421, 420, 416), (418, 422, 421, 417), (419, 423, 422, 418), (420, 424, 427, 423), (421, 425, 424, 420), (422, 426, 425, 421), (423, 427, 426, 422), (424, 428, 431, 427), (425, 429, 428, 424), (426, 430, 429, 425), (427, 431, 430, 426), (428, 432, 435, 431), (429, 433, 432, 428), (430, 434, 433, 429), (431, 435, 434, 430), (432, 436, 439, 435), (433, 437, 436, 432), (434, 438, 437, 433), (435, 439, 438, 434), (436, 440, 443, 439), (437, 441, 440, 436), (438, 442, 441, 437), (439, 443, 442, 438), (440, 444, 447, 443), (441, 445, 444, 440), (442, 446, 445, 441), (443, 447, 446, 442), (444, 448, 451, 447), (445, 449, 448, 444), (446, 450, 449, 445), (447, 451, 450, 446), (448, 452, 455, 451), (449, 453, 452, 448), (450, 454, 453, 449), (451, 455, 454, 450), (452, 456, 459, 455), (453, 457, 456, 452), (454, 458, 457, 453), (455, 459, 458, 454), (456, 460, 463, 459), (457, 461, 460, 456), (458, 462, 461, 457), (459, 463, 462, 458), (460, 464, 467, 463), (461, 465, 464, 460), (462, 466, 465, 461), (463, 467, 466, 462), (464, 468, 471, 467), (465, 469, 468, 464), (466, 470, 469, 465), (467, 471, 470, 466), (468, 472, 475, 471), (469, 473, 472, 468), (470, 474, 473, 469), (471, 475, 474, 470), (472, 476, 479, 475), (473, 477, 476, 472), (474, 478, 477, 473), (475, 479, 478, 474), (476, 480, 483, 479), (477, 481, 480, 476), (478, 482, 481, 477), (479, 483, 482, 478), (484, 488, 491, 487), (485, 489, 488, 484), (486, 490, 489, 485), (487, 491, 490, 486), (488, 492, 495, 491), (489, 493, 492, 488), (490, 494, 493, 489), (491, 495, 494, 490), (492, 496, 499, 495), (493, 497, 496, 492), (494, 498, 497, 493), (495, 499, 498, 494), (496, 500, 503, 499), (497, 501, 500, 496), (498, 502, 501, 497), (499, 503, 502, 498), (500, 504, 507, 503), (501, 505, 504, 500), (502, 506, 505, 501), (503, 507, 506, 502), (504, 508, 511, 507), (505, 509, 508, 504), (506, 510, 509, 505), (507, 511, 510, 506), (508, 512, 515, 511), (509, 513, 512, 508), (510, 514, 513, 509), (511, 515, 514, 510), (512, 516, 519, 515), (513, 517, 516, 512), (514, 518, 517, 513), (515, 519, 518, 514), (516, 520, 523, 519), (517, 521, 520, 516), (518, 522, 521, 517), (519, 523, 522, 518), (520, 524, 527, 523), (521, 525, 524, 520), (522, 526, 525, 521), (523, 527, 526, 522), (524, 528, 531, 527), (525, 529, 528, 524), (526, 530, 529, 525), (527, 531, 530, 526), (528, 532, 535, 531), (529, 533, 532, 528), (530, 534, 533, 529), (531, 535, 534, 530), (532, 536, 539, 535), (533, 537, 536, 532), (534, 538, 537, 533), (535, 539, 538, 534), (536, 540, 543, 539), (537, 541, 540, 536), (538, 542, 541, 537), (539, 543, 542, 538), (540, 544, 547, 543), (541, 545, 544, 540), (542, 546, 545, 541), (543, 547, 546, 542), (544, 548, 551, 547), (545, 549, 548, 544), (546, 550, 549, 545), (547, 551, 550, 546), (548, 552, 555, 551), (549, 553, 552, 548), (550, 554, 553, 549), (551, 555, 554, 550), (552, 556, 559, 555), (553, 557, 556, 552), (554, 558, 557, 553), (555, 559, 558, 554), (556, 560, 563, 559), (557, 561, 560, 556), (558, 562, 561, 557), (559, 563, 562, 558), (560, 564, 567, 563), (561, 565, 564, 560), (562, 566, 565, 561), (563, 567, 566, 562), (568, 572, 575, 571), (569, 573, 572, 568), (570, 574, 573, 569), (571, 575, 574, 570), (572, 576, 579, 575), (573, 577, 576, 572), (574, 578, 577, 573), (575, 579, 578, 574), (576, 580, 583, 579), (577, 581, 580, 576), (578, 582, 581, 577), (579, 583, 582, 578), (580, 584, 587, 583), (581, 585, 584, 580), (582, 586, 585, 581), (583, 587, 586, 582), (584, 588, 591, 587), (585, 589, 588, 584), (586, 590, 589, 585), (587, 591, 590, 586), (588, 592, 595, 591), (589, 593, 592, 588), (590, 594, 593, 589), (591, 595, 594, 590), (592, 596, 599, 595), (593, 597, 596, 592), (594, 598, 597, 593), (595, 599, 598, 594), (596, 600, 603, 599), (597, 601, 600, 596), (598, 602, 601, 597), (599, 603, 602, 598), (600, 604, 607, 603), (601, 605, 604, 600), (602, 606, 605, 601), (603, 607, 606, 602), (604, 608, 611, 607), (605, 609, 608, 604), (606, 610, 609, 605), (607, 611, 610, 606), (608, 612, 615, 611), (609, 613, 612, 608), (610, 614, 613, 609), (611, 615, 614, 610), (612, 616, 619, 615), (613, 617, 616, 612), (614, 618, 617, 613), (615, 619, 618, 614), (616, 620, 623, 619), (617, 621, 620, 616), (618, 622, 621, 617), (619, 623, 622, 618), (620, 624, 627, 623), (621, 625, 624, 620), (622, 626, 625, 621), (623, 627, 626, 622), (624, 628, 631, 627), (625, 629, 628, 624), (626, 630, 629, 625), (627, 631, 630, 626), (628, 632, 635, 631), (629, 633, 632, 628), (630, 634, 633, 629), (631, 635, 634, 630), (632, 636, 639, 635), (633, 637, 636, 632), (634, 638, 637, 633), (635, 639, 638, 634), (636, 640, 643, 639), (637, 641, 640, 636), (638, 642, 641, 637), (639, 643, 642, 638), (640, 644, 647, 643), (641, 645, 644, 640), (642, 646, 645, 641), (643, 647, 646, 642), (644, 648, 651, 647), (645, 649, 648, 644), (646, 650, 649, 645), (647, 651, 650, 646), (652, 656, 659, 655), (653, 657, 656, 652), (654, 658, 657, 653), (655, 659, 658, 654), (656, 660, 663, 659), (657, 661, 660, 656), (658, 662, 661, 657), (659, 663, 662, 658), (660, 664, 667, 663), (661, 665, 664, 660), (662, 666, 665, 661), (663, 667, 666, 662), (664, 668, 671, 667), (665, 669, 668, 664), (666, 670, 669, 665), (667, 671, 670, 666), (668, 672, 675, 671), (669, 673, 672, 668), (670, 674, 673, 669), (671, 675, 674, 670), (672, 676, 679, 675), (673, 677, 676, 672), (674, 678, 677, 673), (675, 679, 678, 674), (676, 680, 683, 679), (677, 681, 680, 676), (678, 682, 681, 677), (679, 683, 682, 678), (680, 684, 687, 683), (681, 685, 684, 680), (682, 686, 685, 681), (683, 687, 686, 682), (684, 688, 691, 687), (685, 689, 688, 684), (686, 690, 689, 685), (687, 691, 690, 686), (688, 692, 695, 691), (689, 693, 692, 688), (690, 694, 693, 689), (691, 695, 694, 690), (692, 696, 699, 695), (693, 697, 696, 692), (694, 698, 697, 693), (695, 699, 698, 694), (696, 700, 703, 699), (697, 701, 700, 696), (698, 702, 701, 697), (699, 703, 702, 698), (700, 704, 707, 703), (701, 705, 704, 700), (702, 706, 705, 701), (703, 707, 706, 702), (704, 708, 711, 707), (705, 709, 708, 704), (706, 710, 709, 705), (707, 711, 710, 706), (708, 712, 715, 711), (709, 713, 712, 708), (710, 714, 713, 709), (711, 715, 714, 710), (712, 716, 719, 715), (713, 717, 716, 712), (714, 718, 717, 713), (715, 719, 718, 714), (716, 720, 723, 719), (717, 721, 720, 716), (718, 722, 721, 717), (719, 723, 722, 718), (720, 724, 727, 723), (721, 725, 724, 720), (722, 726, 725, 721), (723, 727, 726, 722), (724, 728, 731, 727), (725, 729, 728, 724), (726, 730, 729, 725), (727, 731, 730, 726), (728, 732, 735, 731), (729, 733, 732, 728), (730, 734, 733, 729), (731, 735, 734, 730), (736, 740, 743, 739), (737, 741, 740, 736), (738, 742, 741, 737), (739, 743, 742, 738), (740, 744, 747, 743), (741, 745, 744, 740), (742, 746, 745, 741), (743, 747, 746, 742), (744, 748, 751, 747), (745, 749, 748, 744), (746, 750, 749, 745), (747, 751, 750, 746), (748, 752, 755, 751), (749, 753, 752, 748), (750, 754, 753, 749), (751, 755, 754, 750), (752, 756, 759, 755), (753, 757, 756, 752), (754, 758, 757, 753), (755, 759, 758, 754), (756, 760, 763, 759), (757, 761, 760, 756), (758, 762, 761, 757), (759, 763, 762, 758), (760, 764, 767, 763), (761, 765, 764, 760), (762, 766, 765, 761), (763, 767, 766, 762), (764, 768, 771, 767), (765, 769, 768, 764), (766, 770, 769, 765), (767, 771, 770, 766), (768, 772, 775, 771), (769, 773, 772, 768), (770, 774, 773, 769), (771, 775, 774, 770), (772, 776, 779, 775), (773, 777, 776, 772), (774, 778, 777, 773), (775, 779, 778, 774), (776, 780, 783, 779), (777, 781, 780, 776), (778, 782, 781, 777), (779, 783, 782, 778), (780, 784, 787, 783), (781, 785, 784, 780), (782, 786, 785, 781), (783, 787, 786, 782), (784, 788, 791, 787), (785, 789, 788, 784), (786, 790, 789, 785), (787, 791, 790, 786), (788, 792, 795, 791), (789, 793, 792, 788), (790, 794, 793, 789), (791, 795, 794, 790), (792, 796, 799, 795), (793, 797, 796, 792), (794, 798, 797, 793), (795, 799, 798, 794), (796, 800, 803, 799), (797, 801, 800, 796), (798, 802, 801, 797), (799, 803, 802, 798), (800, 804, 807, 803), (801, 805, 804, 800), (802, 806, 805, 801), (803, 807, 806, 802), (804, 808, 811, 807), (805, 809, 808, 804), (806, 810, 809, 805), (807, 811, 810, 806), (808, 812, 815, 811), (809, 813, 812, 808), (810, 814, 813, 809), (811, 815, 814, 810), (812, 816, 819, 815), (813, 817, 816, 812), (814, 818, 817, 813), (815, 819, 818, 814)])
me_cutree.polygons.foreach_set('use_smooth', [True] * 784)
_uv = me_cutree.uv_layers.new(name='Orco')
_uv.uv.foreach_set('vector', [0.0, 1.0, 0.03125, 1.0, 0.03125, 0.75, 0.0, 0.75, 0.0, 0.25, 0.03125, 0.25, 0.03125, 0.0, 0.0, 0.0, 0.0, 0.5, 0.03125, 0.5, 0.03125, 0.25, 0.0, 0.25, 0.0, 0.75, 0.03125, 0.75, 0.03125, 0.5, 0.0, 0.5, 0.03125, 1.0, 0.0625, 1.0, 0.0625, 0.75, 0.03125, 0.75, 0.03125, 0.25, 0.0625, 0.25, 0.0625, 0.0, 0.03125, 0.0, 0.03125, 0.5, 0.0625, 0.5, 0.0625, 0.25, 0.03125, 0.25, 0.03125, 0.75, 0.0625, 0.75, 0.0625, 0.5, 0.03125, 0.5, 0.0625, 1.0, 0.09375, 1.0, 0.09375, 0.75, 0.0625, 0.75, 0.0625, 0.25, 0.09375, 0.25, 0.09375, 0.0, 0.0625, 0.0, 0.0625, 0.5, 0.09375, 0.5, 0.09375, 0.25, 0.0625, 0.25, 0.0625, 0.75, 0.09375, 0.75, 0.09375, 0.5, 0.0625, 0.5, 0.09375, 1.0, 0.125, 1.0, 0.125, 0.75, 0.09375, 0.75, 0.09375, 0.25, 0.125, 0.25, 0.125, 0.0, 0.09375, 0.0, 0.09375, 0.5, 0.125, 0.5, 0.125, 0.25, 0.09375, 0.25, 0.09375, 0.75, 0.125, 0.75, 0.125, 0.5, 0.09375, 0.5, 0.125, 1.0, 0.1562, 1.0, 0.1562, 0.75, 0.125, 0.75, 0.125, 0.25, 0.1562, 0.25, 0.1562, 0.0, 0.125, 0.0, 0.125, 0.5, 0.1562, 0.5, 0.1562, 0.25, 0.125, 0.25, 0.125, 0.75, 0.1562, 0.75, 0.1562, 0.5, 0.125, 0.5, 0.1562, 1.0, 0.1875, 1.0, 0.1875, 0.75, 0.1562, 0.75, 0.1562, 0.25, 0.1875, 0.25, 0.1875, 0.0, 0.1562, 0.0, 0.1562, 0.5, 0.1875, 0.5, 0.1875, 0.25, 0.1562, 0.25, 0.1562, 0.75, 0.1875, 0.75, 0.1875, 0.5, 0.1562, 0.5, 0.1875, 1.0, 0.2188, 1.0, 0.2188, 0.75, 0.1875, 0.75, 0.1875, 0.25, 0.2188, 0.25, 0.2188, 0.0, 0.1875, 0.0, 0.1875, 0.5, 0.2188, 0.5, 0.2188, 0.25, 0.1875, 0.25, 0.1875, 0.75, 0.2188, 0.75, 0.2188, 0.5, 0.1875, 0.5, 0.2188, 1.0, 0.25, 1.0, 0.25, 0.75, 0.2188, 0.75, 0.2188, 0.25, 0.25, 0.25, 0.25, 0.0, 0.2188, 0.0, 0.2188, 0.5, 0.25, 0.5, 0.25, 0.25, 0.2188, 0.25, 0.2188, 0.75, 0.25, 0.75, 0.25, 0.5, 0.2188, 0.5, 0.25, 1.0, 0.2812, 1.0, 0.2812, 0.75, 0.25, 0.75, 0.25, 0.25, 0.2812, 0.25, 0.2812, 0.0, 0.25, 0.0, 0.25, 0.5, 0.2812, 0.5, 0.2812, 0.25, 0.25, 0.25, 0.25, 0.75, 0.2812, 0.75, 0.2812, 0.5, 0.25, 0.5, 0.2812, 1.0, 0.3125, 1.0, 0.3125, 0.75, 0.2812, 0.75, 0.2812, 0.25, 0.3125, 0.25, 0.3125, 0.0, 0.2812, 0.0, 0.2812, 0.5, 0.3125, 0.5, 0.3125, 0.25, 0.2812, 0.25, 0.2812, 0.75, 0.3125, 0.75, 0.3125, 0.5, 0.2812, 0.5, 0.3125, 1.0, 0.3438, 1.0, 0.3438, 0.75, 0.3125, 0.75, 0.3125, 0.25, 0.3438, 0.25, 0.3438, 0.0, 0.3125, 0.0, 0.3125, 0.5, 0.3438, 0.5, 0.3438, 0.25, 0.3125, 0.25, 0.3125, 0.75, 0.3438, 0.75, 0.3438, 0.5, 0.3125, 0.5, 0.3438, 1.0, 0.375, 1.0, 0.375, 0.75, 0.3438, 0.75, 0.3438, 0.25, 0.375, 0.25, 0.375, 0.0, 0.3438, 0.0, 0.3438, 0.5, 0.375, 0.5, 0.375, 0.25, 0.3438, 0.25, 0.3438, 0.75, 0.375, 0.75, 0.375, 0.5, 0.3438, 0.5, 0.375, 1.0, 0.4062, 1.0, 0.4062, 0.75, 0.375, 0.75, 0.375, 0.25, 0.4062, 0.25, 0.4062, 0.0, 0.375, 0.0, 0.375, 0.5, 0.4062, 0.5, 0.4062, 0.25, 0.375, 0.25, 0.375, 0.75, 0.4062, 0.75, 0.4062, 0.5, 0.375, 0.5, 0.4062, 1.0, 0.4375, 1.0, 0.4375, 0.75, 0.4062, 0.75, 0.4062, 0.25, 0.4375, 0.25, 0.4375, 0.0, 0.4062, 0.0, 0.4062, 0.5, 0.4375, 0.5, 0.4375, 0.25, 0.4062, 0.25, 0.4062, 0.75, 0.4375, 0.75, 0.4375, 0.5, 0.4062, 0.5, 0.4375, 1.0, 0.4688, 1.0, 0.4688, 0.75, 0.4375, 0.75, 0.4375, 0.25, 0.4688, 0.25, 0.4688, 0.0, 0.4375, 0.0, 0.4375, 0.5, 0.4688, 0.5, 0.4688, 0.25, 0.4375, 0.25, 0.4375, 0.75, 0.4688, 0.75, 0.4688, 0.5, 0.4375, 0.5, 0.4688, 1.0, 0.5, 1.0, 0.5, 0.75, 0.4688, 0.75, 0.4688, 0.25, 0.5, 0.25, 0.5, 0.0, 0.4688, 0.0, 0.4688, 0.5, 0.5, 0.5, 0.5, 0.25, 0.4688, 0.25, 0.4688, 0.75, 0.5, 0.75, 0.5, 0.5, 0.4688, 0.5, 0.5, 1.0, 0.5312, 1.0, 0.5312, 0.75, 0.5, 0.75, 0.5, 0.25, 0.5312, 0.25, 0.5312, 0.0, 0.5, 0.0, 0.5, 0.5, 0.5312, 0.5, 0.5312, 0.25, 0.5, 0.25, 0.5, 0.75, 0.5312, 0.75, 0.5312, 0.5, 0.5, 0.5, 0.5312, 1.0, 0.5625, 1.0, 0.5625, 0.75, 0.5312, 0.75, 0.5312, 0.25, 0.5625, 0.25, 0.5625, 0.0, 0.5312, 0.0, 0.5312, 0.5, 0.5625, 0.5, 0.5625, 0.25, 0.5312, 0.25, 0.5312, 0.75, 0.5625, 0.75, 0.5625, 0.5, 0.5312, 0.5, 0.5625, 1.0, 0.5938, 1.0, 0.5938, 0.75, 0.5625, 0.75, 0.5625, 0.25, 0.5938, 0.25, 0.5938, 0.0, 0.5625, 0.0, 0.5625, 0.5, 0.5938, 0.5, 0.5938, 0.25, 0.5625, 0.25, 0.5625, 0.75, 0.5938, 0.75, 0.5938, 0.5, 0.5625, 0.5, 0.5938, 1.0, 0.625, 1.0, 0.625, 0.75, 0.5938, 0.75, 0.5938, 0.25, 0.625, 0.25, 0.625, 0.0, 0.5938, 0.0, 0.5938, 0.5, 0.625, 0.5, 0.625, 0.25, 0.5938, 0.25, 0.5938, 0.75, 0.625, 0.75, 0.625, 0.5, 0.5938, 0.5, 0.625, 1.0, 0.6562, 1.0, 0.6562, 0.75, 0.625, 0.75, 0.625, 0.25, 0.6562, 0.25, 0.6562, 0.0, 0.625, 0.0, 0.625, 0.5, 0.6562, 0.5, 0.6562, 0.25, 0.625, 0.25, 0.625, 0.75, 0.6562, 0.75, 0.6562, 0.5, 0.625, 0.5, 0.6562, 1.0, 0.6875, 1.0, 0.6875, 0.75, 0.6562, 0.75, 0.6562, 0.25, 0.6875, 0.25, 0.6875, 0.0, 0.6562, 0.0, 0.6562, 0.5, 0.6875, 0.5, 0.6875, 0.25, 0.6562, 0.25, 0.6562, 0.75, 0.6875, 0.75, 0.6875, 0.5, 0.6562, 0.5, 0.6875, 1.0, 0.7188, 1.0, 0.7188, 0.75, 0.6875, 0.75, 0.6875, 0.25, 0.7188, 0.25, 0.7188, 0.0, 0.6875, 0.0, 0.6875, 0.5, 0.7188, 0.5, 0.7188, 0.25, 0.6875, 0.25, 0.6875, 0.75, 0.7188, 0.75, 0.7188, 0.5, 0.6875, 0.5, 0.7188, 1.0, 0.75, 1.0, 0.75, 0.75, 0.7188, 0.75, 0.7188, 0.25, 0.75, 0.25, 0.75, 0.0, 0.7188, 0.0, 0.7188, 0.5, 0.75, 0.5, 0.75, 0.25, 0.7188, 0.25, 0.7188, 0.75, 0.75, 0.75, 0.75, 0.5, 0.7188, 0.5, 0.75, 1.0, 0.7812, 1.0, 0.7812, 0.75, 0.75, 0.75, 0.75, 0.25, 0.7812, 0.25, 0.7812, 0.0, 0.75, 0.0, 0.75, 0.5, 0.7812, 0.5, 0.7812, 0.25, 0.75, 0.25, 0.75, 0.75, 0.7812, 0.75, 0.7812, 0.5, 0.75, 0.5, 0.7812, 1.0, 0.8125, 1.0, 0.8125, 0.75, 0.7812, 0.75, 0.7812, 0.25, 0.8125, 0.25, 0.8125, 0.0, 0.7812, 0.0, 0.7812, 0.5, 0.8125, 0.5, 0.8125, 0.25, 0.7812, 0.25, 0.7812, 0.75, 0.8125, 0.75, 0.8125, 0.5, 0.7812, 0.5, 0.8125, 1.0, 0.8438, 1.0, 0.8438, 0.75, 0.8125, 0.75, 0.8125, 0.25, 0.8438, 0.25, 0.8438, 0.0, 0.8125, 0.0, 0.8125, 0.5, 0.8438, 0.5, 0.8438, 0.25, 0.8125, 0.25, 0.8125, 0.75, 0.8438, 0.75, 0.8438, 0.5, 0.8125, 0.5, 0.8438, 1.0, 0.875, 1.0, 0.875, 0.75, 0.8438, 0.75, 0.8438, 0.25, 0.875, 0.25, 0.875, 0.0, 0.8438, 0.0, 0.8438, 0.5, 0.875, 0.5, 0.875, 0.25, 0.8438, 0.25, 0.8438, 0.75, 0.875, 0.75, 0.875, 0.5, 0.8438, 0.5, 0.875, 1.0, 0.9062, 1.0, 0.9062, 0.75, 0.875, 0.75, 0.875, 0.25, 0.9062, 0.25, 0.9062, 0.0, 0.875, 0.0, 0.875, 0.5, 0.9062, 0.5, 0.9062, 0.25, 0.875, 0.25, 0.875, 0.75, 0.9062, 0.75, 0.9062, 0.5, 0.875, 0.5, 0.9062, 1.0, 0.9375, 1.0, 0.9375, 0.75, 0.9062, 0.75, 0.9062, 0.25, 0.9375, 0.25, 0.9375, 0.0, 0.9062, 0.0, 0.9062, 0.5, 0.9375, 0.5, 0.9375, 0.25, 0.9062, 0.25, 0.9062, 0.75, 0.9375, 0.75, 0.9375, 0.5, 0.9062, 0.5, 0.9375, 1.0, 0.9688, 1.0, 0.9688, 0.75, 0.9375, 0.75, 0.9375, 0.25, 0.9688, 0.25, 0.9688, 0.0, 0.9375, 0.0, 0.9375, 0.5, 0.9688, 0.5, 0.9688, 0.25, 0.9375, 0.25, 0.9375, 0.75, 0.9688, 0.75, 0.9688, 0.5, 0.9375, 0.5, 0.9688, 1.0, 1.0, 1.0, 1.0, 0.75, 0.9688, 0.75, 0.9688, 0.25, 1.0, 0.25, 1.0, 0.0, 0.9688, 0.0, 0.9688, 0.5, 1.0, 0.5, 1.0, 0.25, 0.9688, 0.25, 0.9688, 0.75, 1.0, 0.75, 1.0, 0.5, 0.9688, 0.5, 0.0, 1.0, 0.03571, 1.0, 0.03571, 0.75, 0.0, 0.75, 0.0, 0.25, 0.03571, 0.25, 0.03571, 0.0, 0.0, 0.0, 0.0, 0.5, 0.03571, 0.5, 0.03571, 0.25, 0.0, 0.25, 0.0, 0.75, 0.03571, 0.75, 0.03571, 0.5, 0.0, 0.5, 0.03571, 1.0, 0.07143, 1.0, 0.07143, 0.75, 0.03571, 0.75, 0.03571, 0.25, 0.07143, 0.25, 0.07143, 0.0, 0.03571, 0.0, 0.03571, 0.5, 0.07143, 0.5, 0.07143, 0.25, 0.03571, 0.25, 0.03571, 0.75, 0.07143, 0.75, 0.07143, 0.5, 0.03571, 0.5, 0.07143, 1.0, 0.1071, 1.0, 0.1071, 0.75, 0.07143, 0.75, 0.07143, 0.25, 0.1071, 0.25, 0.1071, 0.0, 0.07143, 0.0, 0.07143, 0.5, 0.1071, 0.5, 0.1071, 0.25, 0.07143, 0.25, 0.07143, 0.75, 0.1071, 0.75, 0.1071, 0.5, 0.07143, 0.5, 0.1071, 1.0, 0.1429, 1.0, 0.1429, 0.75, 0.1071, 0.75, 0.1071, 0.25, 0.1429, 0.25, 0.1429, 0.0, 0.1071, 0.0, 0.1071, 0.5, 0.1429, 0.5, 0.1429, 0.25, 0.1071, 0.25, 0.1071, 0.75, 0.1429, 0.75, 0.1429, 0.5, 0.1071, 0.5, 0.1429, 1.0, 0.1786, 1.0, 0.1786, 0.75, 0.1429, 0.75, 0.1429, 0.25, 0.1786, 0.25, 0.1786, 0.0, 0.1429, 0.0, 0.1429, 0.5, 0.1786, 0.5, 0.1786, 0.25, 0.1429, 0.25, 0.1429, 0.75, 0.1786, 0.75, 0.1786, 0.5, 0.1429, 0.5, 0.1786, 1.0, 0.2143, 1.0, 0.2143, 0.75, 0.1786, 0.75, 0.1786, 0.25, 0.2143, 0.25, 0.2143, 0.0, 0.1786, 0.0, 0.1786, 0.5, 0.2143, 0.5, 0.2143, 0.25, 0.1786, 0.25, 0.1786, 0.75, 0.2143, 0.75, 0.2143, 0.5, 0.1786, 0.5, 0.2143, 1.0, 0.25, 1.0, 0.25, 0.75, 0.2143, 0.75, 0.2143, 0.25, 0.25, 0.25, 0.25, 0.0, 0.2143, 0.0, 0.2143, 0.5, 0.25, 0.5, 0.25, 0.25, 0.2143, 0.25, 0.2143, 0.75, 0.25, 0.75, 0.25, 0.5, 0.2143, 0.5, 0.25, 1.0, 0.2857, 1.0, 0.2857, 0.75, 0.25, 0.75, 0.25, 0.25, 0.2857, 0.25, 0.2857, 0.0, 0.25, 0.0, 0.25, 0.5, 0.2857, 0.5, 0.2857, 0.25, 0.25, 0.25, 0.25, 0.75, 0.2857, 0.75, 0.2857, 0.5, 0.25, 0.5, 0.2857, 1.0, 0.3214, 1.0, 0.3214, 0.75, 0.2857, 0.75, 0.2857, 0.25, 0.3214, 0.25, 0.3214, 0.0, 0.2857, 0.0, 0.2857, 0.5, 0.3214, 0.5, 0.3214, 0.25, 0.2857, 0.25, 0.2857, 0.75, 0.3214, 0.75, 0.3214, 0.5, 0.2857, 0.5, 0.3214, 1.0, 0.3571, 1.0, 0.3571, 0.75, 0.3214, 0.75, 0.3214, 0.25, 0.3571, 0.25, 0.3571, 0.0, 0.3214, 0.0, 0.3214, 0.5, 0.3571, 0.5, 0.3571, 0.25, 0.3214, 0.25, 0.3214, 0.75, 0.3571, 0.75, 0.3571, 0.5, 0.3214, 0.5, 0.3571, 1.0, 0.3929, 1.0, 0.3929, 0.75, 0.3571, 0.75, 0.3571, 0.25, 0.3929, 0.25, 0.3929, 0.0, 0.3571, 0.0, 0.3571, 0.5, 0.3929, 0.5, 0.3929, 0.25, 0.3571, 0.25, 0.3571, 0.75, 0.3929, 0.75, 0.3929, 0.5, 0.3571, 0.5, 0.3929, 1.0, 0.4286, 1.0, 0.4286, 0.75, 0.3929, 0.75, 0.3929, 0.25, 0.4286, 0.25, 0.4286, 0.0, 0.3929, 0.0, 0.3929, 0.5, 0.4286, 0.5, 0.4286, 0.25, 0.3929, 0.25, 0.3929, 0.75, 0.4286, 0.75, 0.4286, 0.5, 0.3929, 0.5, 0.4286, 1.0, 0.4643, 1.0, 0.4643, 0.75, 0.4286, 0.75, 0.4286, 0.25, 0.4643, 0.25, 0.4643, 0.0, 0.4286, 0.0, 0.4286, 0.5, 0.4643, 0.5, 0.4643, 0.25, 0.4286, 0.25, 0.4286, 0.75, 0.4643, 0.75, 0.4643, 0.5, 0.4286, 0.5, 0.4643, 1.0, 0.5, 1.0, 0.5, 0.75, 0.4643, 0.75, 0.4643, 0.25, 0.5, 0.25, 0.5, 0.0, 0.4643, 0.0, 0.4643, 0.5, 0.5, 0.5, 0.5, 0.25, 0.4643, 0.25, 0.4643, 0.75, 0.5, 0.75, 0.5, 0.5, 0.4643, 0.5, 0.5, 1.0, 0.5357, 1.0, 0.5357, 0.75, 0.5, 0.75, 0.5, 0.25, 0.5357, 0.25, 0.5357, 0.0, 0.5, 0.0, 0.5, 0.5, 0.5357, 0.5, 0.5357, 0.25, 0.5, 0.25, 0.5, 0.75, 0.5357, 0.75, 0.5357, 0.5, 0.5, 0.5, 0.5357, 1.0, 0.5714, 1.0, 0.5714, 0.75, 0.5357, 0.75, 0.5357, 0.25, 0.5714, 0.25, 0.5714, 0.0, 0.5357, 0.0, 0.5357, 0.5, 0.5714, 0.5, 0.5714, 0.25, 0.5357, 0.25, 0.5357, 0.75, 0.5714, 0.75, 0.5714, 0.5, 0.5357, 0.5, 0.5714, 1.0, 0.6071, 1.0, 0.6071, 0.75, 0.5714, 0.75, 0.5714, 0.25, 0.6071, 0.25, 0.6071, 0.0, 0.5714, 0.0, 0.5714, 0.5, 0.6071, 0.5, 0.6071, 0.25, 0.5714, 0.25, 0.5714, 0.75, 0.6071, 0.75, 0.6071, 0.5, 0.5714, 0.5, 0.6071, 1.0, 0.6429, 1.0, 0.6429, 0.75, 0.6071, 0.75, 0.6071, 0.25, 0.6429, 0.25, 0.6429, 0.0, 0.6071, 0.0, 0.6071, 0.5, 0.6429, 0.5, 0.6429, 0.25, 0.6071, 0.25, 0.6071, 0.75, 0.6429, 0.75, 0.6429, 0.5, 0.6071, 0.5, 0.6429, 1.0, 0.6786, 1.0, 0.6786, 0.75, 0.6429, 0.75, 0.6429, 0.25, 0.6786, 0.25, 0.6786, 0.0, 0.6429, 0.0, 0.6429, 0.5, 0.6786, 0.5, 0.6786, 0.25, 0.6429, 0.25, 0.6429, 0.75, 0.6786, 0.75, 0.6786, 0.5, 0.6429, 0.5, 0.6786, 1.0, 0.7143, 1.0, 0.7143, 0.75, 0.6786, 0.75, 0.6786, 0.25, 0.7143, 0.25, 0.7143, 0.0, 0.6786, 0.0, 0.6786, 0.5, 0.7143, 0.5, 0.7143, 0.25, 0.6786, 0.25, 0.6786, 0.75, 0.7143, 0.75, 0.7143, 0.5, 0.6786, 0.5, 0.7143, 1.0, 0.75, 1.0, 0.75, 0.75, 0.7143, 0.75, 0.7143, 0.25, 0.75, 0.25, 0.75, 0.0, 0.7143, 0.0, 0.7143, 0.5, 0.75, 0.5, 0.75, 0.25, 0.7143, 0.25, 0.7143, 0.75, 0.75, 0.75, 0.75, 0.5, 0.7143, 0.5, 0.75, 1.0, 0.7857, 1.0, 0.7857, 0.75, 0.75, 0.75, 0.75, 0.25, 0.7857, 0.25, 0.7857, 0.0, 0.75, 0.0, 0.75, 0.5, 0.7857, 0.5, 0.7857, 0.25, 0.75, 0.25, 0.75, 0.75, 0.7857, 0.75, 0.7857, 0.5, 0.75, 0.5, 0.7857, 1.0, 0.8214, 1.0, 0.8214, 0.75, 0.7857, 0.75, 0.7857, 0.25, 0.8214, 0.25, 0.8214, 0.0, 0.7857, 0.0, 0.7857, 0.5, 0.8214, 0.5, 0.8214, 0.25, 0.7857, 0.25, 0.7857, 0.75, 0.8214, 0.75, 0.8214, 0.5, 0.7857, 0.5, 0.8214, 1.0, 0.8571, 1.0, 0.8571, 0.75, 0.8214, 0.75, 0.8214, 0.25, 0.8571, 0.25, 0.8571, 0.0, 0.8214, 0.0, 0.8214, 0.5, 0.8571, 0.5, 0.8571, 0.25, 0.8214, 0.25, 0.8214, 0.75, 0.8571, 0.75, 0.8571, 0.5, 0.8214, 0.5, 0.8571, 1.0, 0.8929, 1.0, 0.8929, 0.75, 0.8571, 0.75, 0.8571, 0.25, 0.8929, 0.25, 0.8929, 0.0, 0.8571, 0.0, 0.8571, 0.5, 0.8929, 0.5, 0.8929, 0.25, 0.8571, 0.25, 0.8571, 0.75, 0.8929, 0.75, 0.8929, 0.5, 0.8571, 0.5, 0.8929, 1.0, 0.9286, 1.0, 0.9286, 0.75, 0.8929, 0.75, 0.8929, 0.25, 0.9286, 0.25, 0.9286, 0.0, 0.8929, 0.0, 0.8929, 0.5, 0.9286, 0.5, 0.9286, 0.25, 0.8929, 0.25, 0.8929, 0.75, 0.9286, 0.75, 0.9286, 0.5, 0.8929, 0.5, 0.9286, 1.0, 0.9643, 1.0, 0.9643, 0.75, 0.9286, 0.75, 0.9286, 0.25, 0.9643, 0.25, 0.9643, 0.0, 0.9286, 0.0, 0.9286, 0.5, 0.9643, 0.5, 0.9643, 0.25, 0.9286, 0.25, 0.9286, 0.75, 0.9643, 0.75, 0.9643, 0.5, 0.9286, 0.5, 0.9643, 1.0, 1.0, 1.0, 1.0, 0.75, 0.9643, 0.75, 0.9643, 0.25, 1.0, 0.25, 1.0, 0.0, 0.9643, 0.0, 0.9643, 0.5, 1.0, 0.5, 1.0, 0.25, 0.9643, 0.25, 0.9643, 0.75, 1.0, 0.75, 1.0, 0.5, 0.9643, 0.5, 0.0, 1.0, 0.0625, 1.0, 0.0625, 0.75, 0.0, 0.75, 0.0, 0.25, 0.0625, 0.25, 0.0625, 0.0, 0.0, 0.0, 0.0, 0.5, 0.0625, 0.5, 0.0625, 0.25, 0.0, 0.25, 0.0, 0.75, 0.0625, 0.75, 0.0625, 0.5, 0.0, 0.5, 0.0625, 1.0, 0.125, 1.0, 0.125, 0.75, 0.0625, 0.75, 0.0625, 0.25, 0.125, 0.25, 0.125, 0.0, 0.0625, 0.0, 0.0625, 0.5, 0.125, 0.5, 0.125, 0.25, 0.0625, 0.25, 0.0625, 0.75, 0.125, 0.75, 0.125, 0.5, 0.0625, 0.5, 0.125, 1.0, 0.1875, 1.0, 0.1875, 0.75, 0.125, 0.75, 0.125, 0.25, 0.1875, 0.25, 0.1875, 0.0, 0.125, 0.0, 0.125, 0.5, 0.1875, 0.5, 0.1875, 0.25, 0.125, 0.25, 0.125, 0.75, 0.1875, 0.75, 0.1875, 0.5, 0.125, 0.5, 0.1875, 1.0, 0.25, 1.0, 0.25, 0.75, 0.1875, 0.75, 0.1875, 0.25, 0.25, 0.25, 0.25, 0.0, 0.1875, 0.0, 0.1875, 0.5, 0.25, 0.5, 0.25, 0.25, 0.1875, 0.25, 0.1875, 0.75, 0.25, 0.75, 0.25, 0.5, 0.1875, 0.5, 0.25, 1.0, 0.3125, 1.0, 0.3125, 0.75, 0.25, 0.75, 0.25, 0.25, 0.3125, 0.25, 0.3125, 0.0, 0.25, 0.0, 0.25, 0.5, 0.3125, 0.5, 0.3125, 0.25, 0.25, 0.25, 0.25, 0.75, 0.3125, 0.75, 0.3125, 0.5, 0.25, 0.5, 0.3125, 1.0, 0.375, 1.0, 0.375, 0.75, 0.3125, 0.75, 0.3125, 0.25, 0.375, 0.25, 0.375, 0.0, 0.3125, 0.0, 0.3125, 0.5, 0.375, 0.5, 0.375, 0.25, 0.3125, 0.25, 0.3125, 0.75, 0.375, 0.75, 0.375, 0.5, 0.3125, 0.5, 0.375, 1.0, 0.4375, 1.0, 0.4375, 0.75, 0.375, 0.75, 0.375, 0.25, 0.4375, 0.25, 0.4375, 0.0, 0.375, 0.0, 0.375, 0.5, 0.4375, 0.5, 0.4375, 0.25, 0.375, 0.25, 0.375, 0.75, 0.4375, 0.75, 0.4375, 0.5, 0.375, 0.5, 0.4375, 1.0, 0.5, 1.0, 0.5, 0.75, 0.4375, 0.75, 0.4375, 0.25, 0.5, 0.25, 0.5, 0.0, 0.4375, 0.0, 0.4375, 0.5, 0.5, 0.5, 0.5, 0.25, 0.4375, 0.25, 0.4375, 0.75, 0.5, 0.75, 0.5, 0.5, 0.4375, 0.5, 0.5, 1.0, 0.5625, 1.0, 0.5625, 0.75, 0.5, 0.75, 0.5, 0.25, 0.5625, 0.25, 0.5625, 0.0, 0.5, 0.0, 0.5, 0.5, 0.5625, 0.5, 0.5625, 0.25, 0.5, 0.25, 0.5, 0.75, 0.5625, 0.75, 0.5625, 0.5, 0.5, 0.5, 0.5625, 1.0, 0.625, 1.0, 0.625, 0.75, 0.5625, 0.75, 0.5625, 0.25, 0.625, 0.25, 0.625, 0.0, 0.5625, 0.0, 0.5625, 0.5, 0.625, 0.5, 0.625, 0.25, 0.5625, 0.25, 0.5625, 0.75, 0.625, 0.75, 0.625, 0.5, 0.5625, 0.5, 0.625, 1.0, 0.6875, 1.0, 0.6875, 0.75, 0.625, 0.75, 0.625, 0.25, 0.6875, 0.25, 0.6875, 0.0, 0.625, 0.0, 0.625, 0.5, 0.6875, 0.5, 0.6875, 0.25, 0.625, 0.25, 0.625, 0.75, 0.6875, 0.75, 0.6875, 0.5, 0.625, 0.5, 0.6875, 1.0, 0.75, 1.0, 0.75, 0.75, 0.6875, 0.75, 0.6875, 0.25, 0.75, 0.25, 0.75, 0.0, 0.6875, 0.0, 0.6875, 0.5, 0.75, 0.5, 0.75, 0.25, 0.6875, 0.25, 0.6875, 0.75, 0.75, 0.75, 0.75, 0.5, 0.6875, 0.5, 0.75, 1.0, 0.8125, 1.0, 0.8125, 0.75, 0.75, 0.75, 0.75, 0.25, 0.8125, 0.25, 0.8125, 0.0, 0.75, 0.0, 0.75, 0.5, 0.8125, 0.5, 0.8125, 0.25, 0.75, 0.25, 0.75, 0.75, 0.8125, 0.75, 0.8125, 0.5, 0.75, 0.5, 0.8125, 1.0, 0.875, 1.0, 0.875, 0.75, 0.8125, 0.75, 0.8125, 0.25, 0.875, 0.25, 0.875, 0.0, 0.8125, 0.0, 0.8125, 0.5, 0.875, 0.5, 0.875, 0.25, 0.8125, 0.25, 0.8125, 0.75, 0.875, 0.75, 0.875, 0.5, 0.8125, 0.5, 0.875, 1.0, 0.9375, 1.0, 0.9375, 0.75, 0.875, 0.75, 0.875, 0.25, 0.9375, 0.25, 0.9375, 0.0, 0.875, 0.0, 0.875, 0.5, 0.9375, 0.5, 0.9375, 0.25, 0.875, 0.25, 0.875, 0.75, 0.9375, 0.75, 0.9375, 0.5, 0.875, 0.5, 0.9375, 1.0, 1.0, 1.0, 1.0, 0.75, 0.9375, 0.75, 0.9375, 0.25, 1.0, 0.25, 1.0, 0.0, 0.9375, 0.0, 0.9375, 0.5, 1.0, 0.5, 1.0, 0.25, 0.9375, 0.25, 0.9375, 0.75, 1.0, 0.75, 1.0, 0.5, 0.9375, 0.5, 0.0, 1.0, 0.05, 1.0, 0.05, 0.75, 0.0, 0.75, 0.0, 0.25, 0.05, 0.25, 0.05, 0.0, 0.0, 0.0, 0.0, 0.5, 0.05, 0.5, 0.05, 0.25, 0.0, 0.25, 0.0, 0.75, 0.05, 0.75, 0.05, 0.5, 0.0, 0.5, 0.05, 1.0, 0.1, 1.0, 0.1, 0.75, 0.05, 0.75, 0.05, 0.25, 0.1, 0.25, 0.1, 0.0, 0.05, 0.0, 0.05, 0.5, 0.1, 0.5, 0.1, 0.25, 0.05, 0.25, 0.05, 0.75, 0.1, 0.75, 0.1, 0.5, 0.05, 0.5, 0.1, 1.0, 0.15, 1.0, 0.15, 0.75, 0.1, 0.75, 0.1, 0.25, 0.15, 0.25, 0.15, 0.0, 0.1, 0.0, 0.1, 0.5, 0.15, 0.5, 0.15, 0.25, 0.1, 0.25, 0.1, 0.75, 0.15, 0.75, 0.15, 0.5, 0.1, 0.5, 0.15, 1.0, 0.2, 1.0, 0.2, 0.75, 0.15, 0.75, 0.15, 0.25, 0.2, 0.25, 0.2, 0.0, 0.15, 0.0, 0.15, 0.5, 0.2, 0.5, 0.2, 0.25, 0.15, 0.25, 0.15, 0.75, 0.2, 0.75, 0.2, 0.5, 0.15, 0.5, 0.2, 1.0, 0.25, 1.0, 0.25, 0.75, 0.2, 0.75, 0.2, 0.25, 0.25, 0.25, 0.25, 0.0, 0.2, 0.0, 0.2, 0.5, 0.25, 0.5, 0.25, 0.25, 0.2, 0.25, 0.2, 0.75, 0.25, 0.75, 0.25, 0.5, 0.2, 0.5, 0.25, 1.0, 0.3, 1.0, 0.3, 0.75, 0.25, 0.75, 0.25, 0.25, 0.3, 0.25, 0.3, 0.0, 0.25, 0.0, 0.25, 0.5, 0.3, 0.5, 0.3, 0.25, 0.25, 0.25, 0.25, 0.75, 0.3, 0.75, 0.3, 0.5, 0.25, 0.5, 0.3, 1.0, 0.35, 1.0, 0.35, 0.75, 0.3, 0.75, 0.3, 0.25, 0.35, 0.25, 0.35, 0.0, 0.3, 0.0, 0.3, 0.5, 0.35, 0.5, 0.35, 0.25, 0.3, 0.25, 0.3, 0.75, 0.35, 0.75, 0.35, 0.5, 0.3, 0.5, 0.35, 1.0, 0.4, 1.0, 0.4, 0.75, 0.35, 0.75, 0.35, 0.25, 0.4, 0.25, 0.4, 0.0, 0.35, 0.0, 0.35, 0.5, 0.4, 0.5, 0.4, 0.25, 0.35, 0.25, 0.35, 0.75, 0.4, 0.75, 0.4, 0.5, 0.35, 0.5, 0.4, 1.0, 0.45, 1.0, 0.45, 0.75, 0.4, 0.75, 0.4, 0.25, 0.45, 0.25, 0.45, 0.0, 0.4, 0.0, 0.4, 0.5, 0.45, 0.5, 0.45, 0.25, 0.4, 0.25, 0.4, 0.75, 0.45, 0.75, 0.45, 0.5, 0.4, 0.5, 0.45, 1.0, 0.5, 1.0, 0.5, 0.75, 0.45, 0.75, 0.45, 0.25, 0.5, 0.25, 0.5, 0.0, 0.45, 0.0, 0.45, 0.5, 0.5, 0.5, 0.5, 0.25, 0.45, 0.25, 0.45, 0.75, 0.5, 0.75, 0.5, 0.5, 0.45, 0.5, 0.5, 1.0, 0.55, 1.0, 0.55, 0.75, 0.5, 0.75, 0.5, 0.25, 0.55, 0.25, 0.55, 0.0, 0.5, 0.0, 0.5, 0.5, 0.55, 0.5, 0.55, 0.25, 0.5, 0.25, 0.5, 0.75, 0.55, 0.75, 0.55, 0.5, 0.5, 0.5, 0.55, 1.0, 0.6, 1.0, 0.6, 0.75, 0.55, 0.75, 0.55, 0.25, 0.6, 0.25, 0.6, 0.0, 0.55, 0.0, 0.55, 0.5, 0.6, 0.5, 0.6, 0.25, 0.55, 0.25, 0.55, 0.75, 0.6, 0.75, 0.6, 0.5, 0.55, 0.5, 0.6, 1.0, 0.65, 1.0, 0.65, 0.75, 0.6, 0.75, 0.6, 0.25, 0.65, 0.25, 0.65, 0.0, 0.6, 0.0, 0.6, 0.5, 0.65, 0.5, 0.65, 0.25, 0.6, 0.25, 0.6, 0.75, 0.65, 0.75, 0.65, 0.5, 0.6, 0.5, 0.65, 1.0, 0.7, 1.0, 0.7, 0.75, 0.65, 0.75, 0.65, 0.25, 0.7, 0.25, 0.7, 0.0, 0.65, 0.0, 0.65, 0.5, 0.7, 0.5, 0.7, 0.25, 0.65, 0.25, 0.65, 0.75, 0.7, 0.75, 0.7, 0.5, 0.65, 0.5, 0.7, 1.0, 0.75, 1.0, 0.75, 0.75, 0.7, 0.75, 0.7, 0.25, 0.75, 0.25, 0.75, 0.0, 0.7, 0.0, 0.7, 0.5, 0.75, 0.5, 0.75, 0.25, 0.7, 0.25, 0.7, 0.75, 0.75, 0.75, 0.75, 0.5, 0.7, 0.5, 0.75, 1.0, 0.8, 1.0, 0.8, 0.75, 0.75, 0.75, 0.75, 0.25, 0.8, 0.25, 0.8, 0.0, 0.75, 0.0, 0.75, 0.5, 0.8, 0.5, 0.8, 0.25, 0.75, 0.25, 0.75, 0.75, 0.8, 0.75, 0.8, 0.5, 0.75, 0.5, 0.8, 1.0, 0.85, 1.0, 0.85, 0.75, 0.8, 0.75, 0.8, 0.25, 0.85, 0.25, 0.85, 0.0, 0.8, 0.0, 0.8, 0.5, 0.85, 0.5, 0.85, 0.25, 0.8, 0.25, 0.8, 0.75, 0.85, 0.75, 0.85, 0.5, 0.8, 0.5, 0.85, 1.0, 0.9, 1.0, 0.9, 0.75, 0.85, 0.75, 0.85, 0.25, 0.9, 0.25, 0.9, 0.0, 0.85, 0.0, 0.85, 0.5, 0.9, 0.5, 0.9, 0.25, 0.85, 0.25, 0.85, 0.75, 0.9, 0.75, 0.9, 0.5, 0.85, 0.5, 0.9, 1.0, 0.95, 1.0, 0.95, 0.75, 0.9, 0.75, 0.9, 0.25, 0.95, 0.25, 0.95, 0.0, 0.9, 0.0, 0.9, 0.5, 0.95, 0.5, 0.95, 0.25, 0.9, 0.25, 0.9, 0.75, 0.95, 0.75, 0.95, 0.5, 0.9, 0.5, 0.95, 1.0, 1.0, 1.0, 1.0, 0.75, 0.95, 0.75, 0.95, 0.25, 1.0, 0.25, 1.0, 0.0, 0.95, 0.0, 0.95, 0.5, 1.0, 0.5, 1.0, 0.25, 0.95, 0.25, 0.95, 0.75, 1.0, 0.75, 1.0, 0.5, 0.95, 0.5, 0.0, 1.0, 0.05, 1.0, 0.05, 0.75, 0.0, 0.75, 0.0, 0.25, 0.05, 0.25, 0.05, 0.0, 0.0, 0.0, 0.0, 0.5, 0.05, 0.5, 0.05, 0.25, 0.0, 0.25, 0.0, 0.75, 0.05, 0.75, 0.05, 0.5, 0.0, 0.5, 0.05, 1.0, 0.1, 1.0, 0.1, 0.75, 0.05, 0.75, 0.05, 0.25, 0.1, 0.25, 0.1, 0.0, 0.05, 0.0, 0.05, 0.5, 0.1, 0.5, 0.1, 0.25, 0.05, 0.25, 0.05, 0.75, 0.1, 0.75, 0.1, 0.5, 0.05, 0.5, 0.1, 1.0, 0.15, 1.0, 0.15, 0.75, 0.1, 0.75, 0.1, 0.25, 0.15, 0.25, 0.15, 0.0, 0.1, 0.0, 0.1, 0.5, 0.15, 0.5, 0.15, 0.25, 0.1, 0.25, 0.1, 0.75, 0.15, 0.75, 0.15, 0.5, 0.1, 0.5, 0.15, 1.0, 0.2, 1.0, 0.2, 0.75, 0.15, 0.75, 0.15, 0.25, 0.2, 0.25, 0.2, 0.0, 0.15, 0.0, 0.15, 0.5, 0.2, 0.5, 0.2, 0.25, 0.15, 0.25, 0.15, 0.75, 0.2, 0.75, 0.2, 0.5, 0.15, 0.5, 0.2, 1.0, 0.25, 1.0, 0.25, 0.75, 0.2, 0.75, 0.2, 0.25, 0.25, 0.25, 0.25, 0.0, 0.2, 0.0, 0.2, 0.5, 0.25, 0.5, 0.25, 0.25, 0.2, 0.25, 0.2, 0.75, 0.25, 0.75, 0.25, 0.5, 0.2, 0.5, 0.25, 1.0, 0.3, 1.0, 0.3, 0.75, 0.25, 0.75, 0.25, 0.25, 0.3, 0.25, 0.3, 0.0, 0.25, 0.0, 0.25, 0.5, 0.3, 0.5, 0.3, 0.25, 0.25, 0.25, 0.25, 0.75, 0.3, 0.75, 0.3, 0.5, 0.25, 0.5, 0.3, 1.0, 0.35, 1.0, 0.35, 0.75, 0.3, 0.75, 0.3, 0.25, 0.35, 0.25, 0.35, 0.0, 0.3, 0.0, 0.3, 0.5, 0.35, 0.5, 0.35, 0.25, 0.3, 0.25, 0.3, 0.75, 0.35, 0.75, 0.35, 0.5, 0.3, 0.5, 0.35, 1.0, 0.4, 1.0, 0.4, 0.75, 0.35, 0.75, 0.35, 0.25, 0.4, 0.25, 0.4, 0.0, 0.35, 0.0, 0.35, 0.5, 0.4, 0.5, 0.4, 0.25, 0.35, 0.25, 0.35, 0.75, 0.4, 0.75, 0.4, 0.5, 0.35, 0.5, 0.4, 1.0, 0.45, 1.0, 0.45, 0.75, 0.4, 0.75, 0.4, 0.25, 0.45, 0.25, 0.45, 0.0, 0.4, 0.0, 0.4, 0.5, 0.45, 0.5, 0.45, 0.25, 0.4, 0.25, 0.4, 0.75, 0.45, 0.75, 0.45, 0.5, 0.4, 0.5, 0.45, 1.0, 0.5, 1.0, 0.5, 0.75, 0.45, 0.75, 0.45, 0.25, 0.5, 0.25, 0.5, 0.0, 0.45, 0.0, 0.45, 0.5, 0.5, 0.5, 0.5, 0.25, 0.45, 0.25, 0.45, 0.75, 0.5, 0.75, 0.5, 0.5, 0.45, 0.5, 0.5, 1.0, 0.55, 1.0, 0.55, 0.75, 0.5, 0.75, 0.5, 0.25, 0.55, 0.25, 0.55, 0.0, 0.5, 0.0, 0.5, 0.5, 0.55, 0.5, 0.55, 0.25, 0.5, 0.25, 0.5, 0.75, 0.55, 0.75, 0.55, 0.5, 0.5, 0.5, 0.55, 1.0, 0.6, 1.0, 0.6, 0.75, 0.55, 0.75, 0.55, 0.25, 0.6, 0.25, 0.6, 0.0, 0.55, 0.0, 0.55, 0.5, 0.6, 0.5, 0.6, 0.25, 0.55, 0.25, 0.55, 0.75, 0.6, 0.75, 0.6, 0.5, 0.55, 0.5, 0.6, 1.0, 0.65, 1.0, 0.65, 0.75, 0.6, 0.75, 0.6, 0.25, 0.65, 0.25, 0.65, 0.0, 0.6, 0.0, 0.6, 0.5, 0.65, 0.5, 0.65, 0.25, 0.6, 0.25, 0.6, 0.75, 0.65, 0.75, 0.65, 0.5, 0.6, 0.5, 0.65, 1.0, 0.7, 1.0, 0.7, 0.75, 0.65, 0.75, 0.65, 0.25, 0.7, 0.25, 0.7, 0.0, 0.65, 0.0, 0.65, 0.5, 0.7, 0.5, 0.7, 0.25, 0.65, 0.25, 0.65, 0.75, 0.7, 0.75, 0.7, 0.5, 0.65, 0.5, 0.7, 1.0, 0.75, 1.0, 0.75, 0.75, 0.7, 0.75, 0.7, 0.25, 0.75, 0.25, 0.75, 0.0, 0.7, 0.0, 0.7, 0.5, 0.75, 0.5, 0.75, 0.25, 0.7, 0.25, 0.7, 0.75, 0.75, 0.75, 0.75, 0.5, 0.7, 0.5, 0.75, 1.0, 0.8, 1.0, 0.8, 0.75, 0.75, 0.75, 0.75, 0.25, 0.8, 0.25, 0.8, 0.0, 0.75, 0.0, 0.75, 0.5, 0.8, 0.5, 0.8, 0.25, 0.75, 0.25, 0.75, 0.75, 0.8, 0.75, 0.8, 0.5, 0.75, 0.5, 0.8, 1.0, 0.85, 1.0, 0.85, 0.75, 0.8, 0.75, 0.8, 0.25, 0.85, 0.25, 0.85, 0.0, 0.8, 0.0, 0.8, 0.5, 0.85, 0.5, 0.85, 0.25, 0.8, 0.25, 0.8, 0.75, 0.85, 0.75, 0.85, 0.5, 0.8, 0.5, 0.85, 1.0, 0.9, 1.0, 0.9, 0.75, 0.85, 0.75, 0.85, 0.25, 0.9, 0.25, 0.9, 0.0, 0.85, 0.0, 0.85, 0.5, 0.9, 0.5, 0.9, 0.25, 0.85, 0.25, 0.85, 0.75, 0.9, 0.75, 0.9, 0.5, 0.85, 0.5, 0.9, 1.0, 0.95, 1.0, 0.95, 0.75, 0.9, 0.75, 0.9, 0.25, 0.95, 0.25, 0.95, 0.0, 0.9, 0.0, 0.9, 0.5, 0.95, 0.5, 0.95, 0.25, 0.9, 0.25, 0.9, 0.75, 0.95, 0.75, 0.95, 0.5, 0.9, 0.5, 0.95, 1.0, 1.0, 1.0, 1.0, 0.75, 0.95, 0.75, 0.95, 0.25, 1.0, 0.25, 1.0, 0.0, 0.95, 0.0, 0.95, 0.5, 1.0, 0.5, 1.0, 0.25, 0.95, 0.25, 0.95, 0.75, 1.0, 0.75, 1.0, 0.5, 0.95, 0.5, 0.0, 1.0, 0.05, 1.0, 0.05, 0.75, 0.0, 0.75, 0.0, 0.25, 0.05, 0.25, 0.05, 0.0, 0.0, 0.0, 0.0, 0.5, 0.05, 0.5, 0.05, 0.25, 0.0, 0.25, 0.0, 0.75, 0.05, 0.75, 0.05, 0.5, 0.0, 0.5, 0.05, 1.0, 0.1, 1.0, 0.1, 0.75, 0.05, 0.75, 0.05, 0.25, 0.1, 0.25, 0.1, 0.0, 0.05, 0.0, 0.05, 0.5, 0.1, 0.5, 0.1, 0.25, 0.05, 0.25, 0.05, 0.75, 0.1, 0.75, 0.1, 0.5, 0.05, 0.5, 0.1, 1.0, 0.15, 1.0, 0.15, 0.75, 0.1, 0.75, 0.1, 0.25, 0.15, 0.25, 0.15, 0.0, 0.1, 0.0, 0.1, 0.5, 0.15, 0.5, 0.15, 0.25, 0.1, 0.25, 0.1, 0.75, 0.15, 0.75, 0.15, 0.5, 0.1, 0.5, 0.15, 1.0, 0.2, 1.0, 0.2, 0.75, 0.15, 0.75, 0.15, 0.25, 0.2, 0.25, 0.2, 0.0, 0.15, 0.0, 0.15, 0.5, 0.2, 0.5, 0.2, 0.25, 0.15, 0.25, 0.15, 0.75, 0.2, 0.75, 0.2, 0.5, 0.15, 0.5, 0.2, 1.0, 0.25, 1.0, 0.25, 0.75, 0.2, 0.75, 0.2, 0.25, 0.25, 0.25, 0.25, 0.0, 0.2, 0.0, 0.2, 0.5, 0.25, 0.5, 0.25, 0.25, 0.2, 0.25, 0.2, 0.75, 0.25, 0.75, 0.25, 0.5, 0.2, 0.5, 0.25, 1.0, 0.3, 1.0, 0.3, 0.75, 0.25, 0.75, 0.25, 0.25, 0.3, 0.25, 0.3, 0.0, 0.25, 0.0, 0.25, 0.5, 0.3, 0.5, 0.3, 0.25, 0.25, 0.25, 0.25, 0.75, 0.3, 0.75, 0.3, 0.5, 0.25, 0.5, 0.3, 1.0, 0.35, 1.0, 0.35, 0.75, 0.3, 0.75, 0.3, 0.25, 0.35, 0.25, 0.35, 0.0, 0.3, 0.0, 0.3, 0.5, 0.35, 0.5, 0.35, 0.25, 0.3, 0.25, 0.3, 0.75, 0.35, 0.75, 0.35, 0.5, 0.3, 0.5, 0.35, 1.0, 0.4, 1.0, 0.4, 0.75, 0.35, 0.75, 0.35, 0.25, 0.4, 0.25, 0.4, 0.0, 0.35, 0.0, 0.35, 0.5, 0.4, 0.5, 0.4, 0.25, 0.35, 0.25, 0.35, 0.75, 0.4, 0.75, 0.4, 0.5, 0.35, 0.5, 0.4, 1.0, 0.45, 1.0, 0.45, 0.75, 0.4, 0.75, 0.4, 0.25, 0.45, 0.25, 0.45, 0.0, 0.4, 0.0, 0.4, 0.5, 0.45, 0.5, 0.45, 0.25, 0.4, 0.25, 0.4, 0.75, 0.45, 0.75, 0.45, 0.5, 0.4, 0.5, 0.45, 1.0, 0.5, 1.0, 0.5, 0.75, 0.45, 0.75, 0.45, 0.25, 0.5, 0.25, 0.5, 0.0, 0.45, 0.0, 0.45, 0.5, 0.5, 0.5, 0.5, 0.25, 0.45, 0.25, 0.45, 0.75, 0.5, 0.75, 0.5, 0.5, 0.45, 0.5, 0.5, 1.0, 0.55, 1.0, 0.55, 0.75, 0.5, 0.75, 0.5, 0.25, 0.55, 0.25, 0.55, 0.0, 0.5, 0.0, 0.5, 0.5, 0.55, 0.5, 0.55, 0.25, 0.5, 0.25, 0.5, 0.75, 0.55, 0.75, 0.55, 0.5, 0.5, 0.5, 0.55, 1.0, 0.6, 1.0, 0.6, 0.75, 0.55, 0.75, 0.55, 0.25, 0.6, 0.25, 0.6, 0.0, 0.55, 0.0, 0.55, 0.5, 0.6, 0.5, 0.6, 0.25, 0.55, 0.25, 0.55, 0.75, 0.6, 0.75, 0.6, 0.5, 0.55, 0.5, 0.6, 1.0, 0.65, 1.0, 0.65, 0.75, 0.6, 0.75, 0.6, 0.25, 0.65, 0.25, 0.65, 0.0, 0.6, 0.0, 0.6, 0.5, 0.65, 0.5, 0.65, 0.25, 0.6, 0.25, 0.6, 0.75, 0.65, 0.75, 0.65, 0.5, 0.6, 0.5, 0.65, 1.0, 0.7, 1.0, 0.7, 0.75, 0.65, 0.75, 0.65, 0.25, 0.7, 0.25, 0.7, 0.0, 0.65, 0.0, 0.65, 0.5, 0.7, 0.5, 0.7, 0.25, 0.65, 0.25, 0.65, 0.75, 0.7, 0.75, 0.7, 0.5, 0.65, 0.5, 0.7, 1.0, 0.75, 1.0, 0.75, 0.75, 0.7, 0.75, 0.7, 0.25, 0.75, 0.25, 0.75, 0.0, 0.7, 0.0, 0.7, 0.5, 0.75, 0.5, 0.75, 0.25, 0.7, 0.25, 0.7, 0.75, 0.75, 0.75, 0.75, 0.5, 0.7, 0.5, 0.75, 1.0, 0.8, 1.0, 0.8, 0.75, 0.75, 0.75, 0.75, 0.25, 0.8, 0.25, 0.8, 0.0, 0.75, 0.0, 0.75, 0.5, 0.8, 0.5, 0.8, 0.25, 0.75, 0.25, 0.75, 0.75, 0.8, 0.75, 0.8, 0.5, 0.75, 0.5, 0.8, 1.0, 0.85, 1.0, 0.85, 0.75, 0.8, 0.75, 0.8, 0.25, 0.85, 0.25, 0.85, 0.0, 0.8, 0.0, 0.8, 0.5, 0.85, 0.5, 0.85, 0.25, 0.8, 0.25, 0.8, 0.75, 0.85, 0.75, 0.85, 0.5, 0.8, 0.5, 0.85, 1.0, 0.9, 1.0, 0.9, 0.75, 0.85, 0.75, 0.85, 0.25, 0.9, 0.25, 0.9, 0.0, 0.85, 0.0, 0.85, 0.5, 0.9, 0.5, 0.9, 0.25, 0.85, 0.25, 0.85, 0.75, 0.9, 0.75, 0.9, 0.5, 0.85, 0.5, 0.9, 1.0, 0.95, 1.0, 0.95, 0.75, 0.9, 0.75, 0.9, 0.25, 0.95, 0.25, 0.95, 0.0, 0.9, 0.0, 0.9, 0.5, 0.95, 0.5, 0.95, 0.25, 0.9, 0.25, 0.9, 0.75, 0.95, 0.75, 0.95, 0.5, 0.9, 0.5, 0.95, 1.0, 1.0, 1.0, 1.0, 0.75, 0.95, 0.75, 0.95, 0.25, 1.0, 0.25, 1.0, 0.0, 0.95, 0.0, 0.95, 0.5, 1.0, 0.5, 1.0, 0.25, 0.95, 0.25, 0.95, 0.75, 1.0, 0.75, 1.0, 0.5, 0.95, 0.5, 0.0, 1.0, 0.05, 1.0, 0.05, 0.75, 0.0, 0.75, 0.0, 0.25, 0.05, 0.25, 0.05, 0.0, 0.0, 0.0, 0.0, 0.5, 0.05, 0.5, 0.05, 0.25, 0.0, 0.25, 0.0, 0.75, 0.05, 0.75, 0.05, 0.5, 0.0, 0.5, 0.05, 1.0, 0.1, 1.0, 0.1, 0.75, 0.05, 0.75, 0.05, 0.25, 0.1, 0.25, 0.1, 0.0, 0.05, 0.0, 0.05, 0.5, 0.1, 0.5, 0.1, 0.25, 0.05, 0.25, 0.05, 0.75, 0.1, 0.75, 0.1, 0.5, 0.05, 0.5, 0.1, 1.0, 0.15, 1.0, 0.15, 0.75, 0.1, 0.75, 0.1, 0.25, 0.15, 0.25, 0.15, 0.0, 0.1, 0.0, 0.1, 0.5, 0.15, 0.5, 0.15, 0.25, 0.1, 0.25, 0.1, 0.75, 0.15, 0.75, 0.15, 0.5, 0.1, 0.5, 0.15, 1.0, 0.2, 1.0, 0.2, 0.75, 0.15, 0.75, 0.15, 0.25, 0.2, 0.25, 0.2, 0.0, 0.15, 0.0, 0.15, 0.5, 0.2, 0.5, 0.2, 0.25, 0.15, 0.25, 0.15, 0.75, 0.2, 0.75, 0.2, 0.5, 0.15, 0.5, 0.2, 1.0, 0.25, 1.0, 0.25, 0.75, 0.2, 0.75, 0.2, 0.25, 0.25, 0.25, 0.25, 0.0, 0.2, 0.0, 0.2, 0.5, 0.25, 0.5, 0.25, 0.25, 0.2, 0.25, 0.2, 0.75, 0.25, 0.75, 0.25, 0.5, 0.2, 0.5, 0.25, 1.0, 0.3, 1.0, 0.3, 0.75, 0.25, 0.75, 0.25, 0.25, 0.3, 0.25, 0.3, 0.0, 0.25, 0.0, 0.25, 0.5, 0.3, 0.5, 0.3, 0.25, 0.25, 0.25, 0.25, 0.75, 0.3, 0.75, 0.3, 0.5, 0.25, 0.5, 0.3, 1.0, 0.35, 1.0, 0.35, 0.75, 0.3, 0.75, 0.3, 0.25, 0.35, 0.25, 0.35, 0.0, 0.3, 0.0, 0.3, 0.5, 0.35, 0.5, 0.35, 0.25, 0.3, 0.25, 0.3, 0.75, 0.35, 0.75, 0.35, 0.5, 0.3, 0.5, 0.35, 1.0, 0.4, 1.0, 0.4, 0.75, 0.35, 0.75, 0.35, 0.25, 0.4, 0.25, 0.4, 0.0, 0.35, 0.0, 0.35, 0.5, 0.4, 0.5, 0.4, 0.25, 0.35, 0.25, 0.35, 0.75, 0.4, 0.75, 0.4, 0.5, 0.35, 0.5, 0.4, 1.0, 0.45, 1.0, 0.45, 0.75, 0.4, 0.75, 0.4, 0.25, 0.45, 0.25, 0.45, 0.0, 0.4, 0.0, 0.4, 0.5, 0.45, 0.5, 0.45, 0.25, 0.4, 0.25, 0.4, 0.75, 0.45, 0.75, 0.45, 0.5, 0.4, 0.5, 0.45, 1.0, 0.5, 1.0, 0.5, 0.75, 0.45, 0.75, 0.45, 0.25, 0.5, 0.25, 0.5, 0.0, 0.45, 0.0, 0.45, 0.5, 0.5, 0.5, 0.5, 0.25, 0.45, 0.25, 0.45, 0.75, 0.5, 0.75, 0.5, 0.5, 0.45, 0.5, 0.5, 1.0, 0.55, 1.0, 0.55, 0.75, 0.5, 0.75, 0.5, 0.25, 0.55, 0.25, 0.55, 0.0, 0.5, 0.0, 0.5, 0.5, 0.55, 0.5, 0.55, 0.25, 0.5, 0.25, 0.5, 0.75, 0.55, 0.75, 0.55, 0.5, 0.5, 0.5, 0.55, 1.0, 0.6, 1.0, 0.6, 0.75, 0.55, 0.75, 0.55, 0.25, 0.6, 0.25, 0.6, 0.0, 0.55, 0.0, 0.55, 0.5, 0.6, 0.5, 0.6, 0.25, 0.55, 0.25, 0.55, 0.75, 0.6, 0.75, 0.6, 0.5, 0.55, 0.5, 0.6, 1.0, 0.65, 1.0, 0.65, 0.75, 0.6, 0.75, 0.6, 0.25, 0.65, 0.25, 0.65, 0.0, 0.6, 0.0, 0.6, 0.5, 0.65, 0.5, 0.65, 0.25, 0.6, 0.25, 0.6, 0.75, 0.65, 0.75, 0.65, 0.5, 0.6, 0.5, 0.65, 1.0, 0.7, 1.0, 0.7, 0.75, 0.65, 0.75, 0.65, 0.25, 0.7, 0.25, 0.7, 0.0, 0.65, 0.0, 0.65, 0.5, 0.7, 0.5, 0.7, 0.25, 0.65, 0.25, 0.65, 0.75, 0.7, 0.75, 0.7, 0.5, 0.65, 0.5, 0.7, 1.0, 0.75, 1.0, 0.75, 0.75, 0.7, 0.75, 0.7, 0.25, 0.75, 0.25, 0.75, 0.0, 0.7, 0.0, 0.7, 0.5, 0.75, 0.5, 0.75, 0.25, 0.7, 0.25, 0.7, 0.75, 0.75, 0.75, 0.75, 0.5, 0.7, 0.5, 0.75, 1.0, 0.8, 1.0, 0.8, 0.75, 0.75, 0.75, 0.75, 0.25, 0.8, 0.25, 0.8, 0.0, 0.75, 0.0, 0.75, 0.5, 0.8, 0.5, 0.8, 0.25, 0.75, 0.25, 0.75, 0.75, 0.8, 0.75, 0.8, 0.5, 0.75, 0.5, 0.8, 1.0, 0.85, 1.0, 0.85, 0.75, 0.8, 0.75, 0.8, 0.25, 0.85, 0.25, 0.85, 0.0, 0.8, 0.0, 0.8, 0.5, 0.85, 0.5, 0.85, 0.25, 0.8, 0.25, 0.8, 0.75, 0.85, 0.75, 0.85, 0.5, 0.8, 0.5, 0.85, 1.0, 0.9, 1.0, 0.9, 0.75, 0.85, 0.75, 0.85, 0.25, 0.9, 0.25, 0.9, 0.0, 0.85, 0.0, 0.85, 0.5, 0.9, 0.5, 0.9, 0.25, 0.85, 0.25, 0.85, 0.75, 0.9, 0.75, 0.9, 0.5, 0.85, 0.5, 0.9, 1.0, 0.95, 1.0, 0.95, 0.75, 0.9, 0.75, 0.9, 0.25, 0.95, 0.25, 0.95, 0.0, 0.9, 0.0, 0.9, 0.5, 0.95, 0.5, 0.95, 0.25, 0.9, 0.25, 0.9, 0.75, 0.95, 0.75, 0.95, 0.5, 0.9, 0.5, 0.95, 1.0, 1.0, 1.0, 1.0, 0.75, 0.95, 0.75, 0.95, 0.25, 1.0, 0.25, 1.0, 0.0, 0.95, 0.0, 0.95, 0.5, 1.0, 0.5, 1.0, 0.25, 0.95, 0.25, 0.95, 0.75, 1.0, 0.75, 1.0, 0.5, 0.95, 0.5, 0.0, 1.0, 0.05, 1.0, 0.05, 0.75, 0.0, 0.75, 0.0, 0.25, 0.05, 0.25, 0.05, 0.0, 0.0, 0.0, 0.0, 0.5, 0.05, 0.5, 0.05, 0.25, 0.0, 0.25, 0.0, 0.75, 0.05, 0.75, 0.05, 0.5, 0.0, 0.5, 0.05, 1.0, 0.1, 1.0, 0.1, 0.75, 0.05, 0.75, 0.05, 0.25, 0.1, 0.25, 0.1, 0.0, 0.05, 0.0, 0.05, 0.5, 0.1, 0.5, 0.1, 0.25, 0.05, 0.25, 0.05, 0.75, 0.1, 0.75, 0.1, 0.5, 0.05, 0.5, 0.1, 1.0, 0.15, 1.0, 0.15, 0.75, 0.1, 0.75, 0.1, 0.25, 0.15, 0.25, 0.15, 0.0, 0.1, 0.0, 0.1, 0.5, 0.15, 0.5, 0.15, 0.25, 0.1, 0.25, 0.1, 0.75, 0.15, 0.75, 0.15, 0.5, 0.1, 0.5, 0.15, 1.0, 0.2, 1.0, 0.2, 0.75, 0.15, 0.75, 0.15, 0.25, 0.2, 0.25, 0.2, 0.0, 0.15, 0.0, 0.15, 0.5, 0.2, 0.5, 0.2, 0.25, 0.15, 0.25, 0.15, 0.75, 0.2, 0.75, 0.2, 0.5, 0.15, 0.5, 0.2, 1.0, 0.25, 1.0, 0.25, 0.75, 0.2, 0.75, 0.2, 0.25, 0.25, 0.25, 0.25, 0.0, 0.2, 0.0, 0.2, 0.5, 0.25, 0.5, 0.25, 0.25, 0.2, 0.25, 0.2, 0.75, 0.25, 0.75, 0.25, 0.5, 0.2, 0.5, 0.25, 1.0, 0.3, 1.0, 0.3, 0.75, 0.25, 0.75, 0.25, 0.25, 0.3, 0.25, 0.3, 0.0, 0.25, 0.0, 0.25, 0.5, 0.3, 0.5, 0.3, 0.25, 0.25, 0.25, 0.25, 0.75, 0.3, 0.75, 0.3, 0.5, 0.25, 0.5, 0.3, 1.0, 0.35, 1.0, 0.35, 0.75, 0.3, 0.75, 0.3, 0.25, 0.35, 0.25, 0.35, 0.0, 0.3, 0.0, 0.3, 0.5, 0.35, 0.5, 0.35, 0.25, 0.3, 0.25, 0.3, 0.75, 0.35, 0.75, 0.35, 0.5, 0.3, 0.5, 0.35, 1.0, 0.4, 1.0, 0.4, 0.75, 0.35, 0.75, 0.35, 0.25, 0.4, 0.25, 0.4, 0.0, 0.35, 0.0, 0.35, 0.5, 0.4, 0.5, 0.4, 0.25, 0.35, 0.25, 0.35, 0.75, 0.4, 0.75, 0.4, 0.5, 0.35, 0.5, 0.4, 1.0, 0.45, 1.0, 0.45, 0.75, 0.4, 0.75, 0.4, 0.25, 0.45, 0.25, 0.45, 0.0, 0.4, 0.0, 0.4, 0.5, 0.45, 0.5, 0.45, 0.25, 0.4, 0.25, 0.4, 0.75, 0.45, 0.75, 0.45, 0.5, 0.4, 0.5, 0.45, 1.0, 0.5, 1.0, 0.5, 0.75, 0.45, 0.75, 0.45, 0.25, 0.5, 0.25, 0.5, 0.0, 0.45, 0.0, 0.45, 0.5, 0.5, 0.5, 0.5, 0.25, 0.45, 0.25, 0.45, 0.75, 0.5, 0.75, 0.5, 0.5, 0.45, 0.5, 0.5, 1.0, 0.55, 1.0, 0.55, 0.75, 0.5, 0.75, 0.5, 0.25, 0.55, 0.25, 0.55, 0.0, 0.5, 0.0, 0.5, 0.5, 0.55, 0.5, 0.55, 0.25, 0.5, 0.25, 0.5, 0.75, 0.55, 0.75, 0.55, 0.5, 0.5, 0.5, 0.55, 1.0, 0.6, 1.0, 0.6, 0.75, 0.55, 0.75, 0.55, 0.25, 0.6, 0.25, 0.6, 0.0, 0.55, 0.0, 0.55, 0.5, 0.6, 0.5, 0.6, 0.25, 0.55, 0.25, 0.55, 0.75, 0.6, 0.75, 0.6, 0.5, 0.55, 0.5, 0.6, 1.0, 0.65, 1.0, 0.65, 0.75, 0.6, 0.75, 0.6, 0.25, 0.65, 0.25, 0.65, 0.0, 0.6, 0.0, 0.6, 0.5, 0.65, 0.5, 0.65, 0.25, 0.6, 0.25, 0.6, 0.75, 0.65, 0.75, 0.65, 0.5, 0.6, 0.5, 0.65, 1.0, 0.7, 1.0, 0.7, 0.75, 0.65, 0.75, 0.65, 0.25, 0.7, 0.25, 0.7, 0.0, 0.65, 0.0, 0.65, 0.5, 0.7, 0.5, 0.7, 0.25, 0.65, 0.25, 0.65, 0.75, 0.7, 0.75, 0.7, 0.5, 0.65, 0.5, 0.7, 1.0, 0.75, 1.0, 0.75, 0.75, 0.7, 0.75, 0.7, 0.25, 0.75, 0.25, 0.75, 0.0, 0.7, 0.0, 0.7, 0.5, 0.75, 0.5, 0.75, 0.25, 0.7, 0.25, 0.7, 0.75, 0.75, 0.75, 0.75, 0.5, 0.7, 0.5, 0.75, 1.0, 0.8, 1.0, 0.8, 0.75, 0.75, 0.75, 0.75, 0.25, 0.8, 0.25, 0.8, 0.0, 0.75, 0.0, 0.75, 0.5, 0.8, 0.5, 0.8, 0.25, 0.75, 0.25, 0.75, 0.75, 0.8, 0.75, 0.8, 0.5, 0.75, 0.5, 0.8, 1.0, 0.85, 1.0, 0.85, 0.75, 0.8, 0.75, 0.8, 0.25, 0.85, 0.25, 0.85, 0.0, 0.8, 0.0, 0.8, 0.5, 0.85, 0.5, 0.85, 0.25, 0.8, 0.25, 0.8, 0.75, 0.85, 0.75, 0.85, 0.5, 0.8, 0.5, 0.85, 1.0, 0.9, 1.0, 0.9, 0.75, 0.85, 0.75, 0.85, 0.25, 0.9, 0.25, 0.9, 0.0, 0.85, 0.0, 0.85, 0.5, 0.9, 0.5, 0.9, 0.25, 0.85, 0.25, 0.85, 0.75, 0.9, 0.75, 0.9, 0.5, 0.85, 0.5, 0.9, 1.0, 0.95, 1.0, 0.95, 0.75, 0.9, 0.75, 0.9, 0.25, 0.95, 0.25, 0.95, 0.0, 0.9, 0.0, 0.9, 0.5, 0.95, 0.5, 0.95, 0.25, 0.9, 0.25, 0.9, 0.75, 0.95, 0.75, 0.95, 0.5, 0.9, 0.5, 0.95, 1.0, 1.0, 1.0, 1.0, 0.75, 0.95, 0.75, 0.95, 0.25, 1.0, 0.25, 1.0, 0.0, 0.95, 0.0, 0.95, 0.5, 1.0, 0.5, 1.0, 0.25, 0.95, 0.25, 0.95, 0.75, 1.0, 0.75, 1.0, 0.5, 0.95, 0.5, 0.0, 1.0, 0.05, 1.0, 0.05, 0.75, 0.0, 0.75, 0.0, 0.25, 0.05, 0.25, 0.05, 0.0, 0.0, 0.0, 0.0, 0.5, 0.05, 0.5, 0.05, 0.25, 0.0, 0.25, 0.0, 0.75, 0.05, 0.75, 0.05, 0.5, 0.0, 0.5, 0.05, 1.0, 0.1, 1.0, 0.1, 0.75, 0.05, 0.75, 0.05, 0.25, 0.1, 0.25, 0.1, 0.0, 0.05, 0.0, 0.05, 0.5, 0.1, 0.5, 0.1, 0.25, 0.05, 0.25, 0.05, 0.75, 0.1, 0.75, 0.1, 0.5, 0.05, 0.5, 0.1, 1.0, 0.15, 1.0, 0.15, 0.75, 0.1, 0.75, 0.1, 0.25, 0.15, 0.25, 0.15, 0.0, 0.1, 0.0, 0.1, 0.5, 0.15, 0.5, 0.15, 0.25, 0.1, 0.25, 0.1, 0.75, 0.15, 0.75, 0.15, 0.5, 0.1, 0.5, 0.15, 1.0, 0.2, 1.0, 0.2, 0.75, 0.15, 0.75, 0.15, 0.25, 0.2, 0.25, 0.2, 0.0, 0.15, 0.0, 0.15, 0.5, 0.2, 0.5, 0.2, 0.25, 0.15, 0.25, 0.15, 0.75, 0.2, 0.75, 0.2, 0.5, 0.15, 0.5, 0.2, 1.0, 0.25, 1.0, 0.25, 0.75, 0.2, 0.75, 0.2, 0.25, 0.25, 0.25, 0.25, 0.0, 0.2, 0.0, 0.2, 0.5, 0.25, 0.5, 0.25, 0.25, 0.2, 0.25, 0.2, 0.75, 0.25, 0.75, 0.25, 0.5, 0.2, 0.5, 0.25, 1.0, 0.3, 1.0, 0.3, 0.75, 0.25, 0.75, 0.25, 0.25, 0.3, 0.25, 0.3, 0.0, 0.25, 0.0, 0.25, 0.5, 0.3, 0.5, 0.3, 0.25, 0.25, 0.25, 0.25, 0.75, 0.3, 0.75, 0.3, 0.5, 0.25, 0.5, 0.3, 1.0, 0.35, 1.0, 0.35, 0.75, 0.3, 0.75, 0.3, 0.25, 0.35, 0.25, 0.35, 0.0, 0.3, 0.0, 0.3, 0.5, 0.35, 0.5, 0.35, 0.25, 0.3, 0.25, 0.3, 0.75, 0.35, 0.75, 0.35, 0.5, 0.3, 0.5, 0.35, 1.0, 0.4, 1.0, 0.4, 0.75, 0.35, 0.75, 0.35, 0.25, 0.4, 0.25, 0.4, 0.0, 0.35, 0.0, 0.35, 0.5, 0.4, 0.5, 0.4, 0.25, 0.35, 0.25, 0.35, 0.75, 0.4, 0.75, 0.4, 0.5, 0.35, 0.5, 0.4, 1.0, 0.45, 1.0, 0.45, 0.75, 0.4, 0.75, 0.4, 0.25, 0.45, 0.25, 0.45, 0.0, 0.4, 0.0, 0.4, 0.5, 0.45, 0.5, 0.45, 0.25, 0.4, 0.25, 0.4, 0.75, 0.45, 0.75, 0.45, 0.5, 0.4, 0.5, 0.45, 1.0, 0.5, 1.0, 0.5, 0.75, 0.45, 0.75, 0.45, 0.25, 0.5, 0.25, 0.5, 0.0, 0.45, 0.0, 0.45, 0.5, 0.5, 0.5, 0.5, 0.25, 0.45, 0.25, 0.45, 0.75, 0.5, 0.75, 0.5, 0.5, 0.45, 0.5, 0.5, 1.0, 0.55, 1.0, 0.55, 0.75, 0.5, 0.75, 0.5, 0.25, 0.55, 0.25, 0.55, 0.0, 0.5, 0.0, 0.5, 0.5, 0.55, 0.5, 0.55, 0.25, 0.5, 0.25, 0.5, 0.75, 0.55, 0.75, 0.55, 0.5, 0.5, 0.5, 0.55, 1.0, 0.6, 1.0, 0.6, 0.75, 0.55, 0.75, 0.55, 0.25, 0.6, 0.25, 0.6, 0.0, 0.55, 0.0, 0.55, 0.5, 0.6, 0.5, 0.6, 0.25, 0.55, 0.25, 0.55, 0.75, 0.6, 0.75, 0.6, 0.5, 0.55, 0.5, 0.6, 1.0, 0.65, 1.0, 0.65, 0.75, 0.6, 0.75, 0.6, 0.25, 0.65, 0.25, 0.65, 0.0, 0.6, 0.0, 0.6, 0.5, 0.65, 0.5, 0.65, 0.25, 0.6, 0.25, 0.6, 0.75, 0.65, 0.75, 0.65, 0.5, 0.6, 0.5, 0.65, 1.0, 0.7, 1.0, 0.7, 0.75, 0.65, 0.75, 0.65, 0.25, 0.7, 0.25, 0.7, 0.0, 0.65, 0.0, 0.65, 0.5, 0.7, 0.5, 0.7, 0.25, 0.65, 0.25, 0.65, 0.75, 0.7, 0.75, 0.7, 0.5, 0.65, 0.5, 0.7, 1.0, 0.75, 1.0, 0.75, 0.75, 0.7, 0.75, 0.7, 0.25, 0.75, 0.25, 0.75, 0.0, 0.7, 0.0, 0.7, 0.5, 0.75, 0.5, 0.75, 0.25, 0.7, 0.25, 0.7, 0.75, 0.75, 0.75, 0.75, 0.5, 0.7, 0.5, 0.75, 1.0, 0.8, 1.0, 0.8, 0.75, 0.75, 0.75, 0.75, 0.25, 0.8, 0.25, 0.8, 0.0, 0.75, 0.0, 0.75, 0.5, 0.8, 0.5, 0.8, 0.25, 0.75, 0.25, 0.75, 0.75, 0.8, 0.75, 0.8, 0.5, 0.75, 0.5, 0.8, 1.0, 0.85, 1.0, 0.85, 0.75, 0.8, 0.75, 0.8, 0.25, 0.85, 0.25, 0.85, 0.0, 0.8, 0.0, 0.8, 0.5, 0.85, 0.5, 0.85, 0.25, 0.8, 0.25, 0.8, 0.75, 0.85, 0.75, 0.85, 0.5, 0.8, 0.5, 0.85, 1.0, 0.9, 1.0, 0.9, 0.75, 0.85, 0.75, 0.85, 0.25, 0.9, 0.25, 0.9, 0.0, 0.85, 0.0, 0.85, 0.5, 0.9, 0.5, 0.9, 0.25, 0.85, 0.25, 0.85, 0.75, 0.9, 0.75, 0.9, 0.5, 0.85, 0.5, 0.9, 1.0, 0.95, 1.0, 0.95, 0.75, 0.9, 0.75, 0.9, 0.25, 0.95, 0.25, 0.95, 0.0, 0.9, 0.0, 0.9, 0.5, 0.95, 0.5, 0.95, 0.25, 0.9, 0.25, 0.9, 0.75, 0.95, 0.75, 0.95, 0.5, 0.9, 0.5, 0.95, 1.0, 1.0, 1.0, 1.0, 0.75, 0.95, 0.75, 0.95, 0.25, 1.0, 0.25, 1.0, 0.0, 0.95, 0.0, 0.95, 0.5, 1.0, 0.5, 1.0, 0.25, 0.95, 0.25, 0.95, 0.75, 1.0, 0.75, 1.0, 0.5, 0.95, 0.5])
me_cutree.use_remesh_preserve_volume = False
me_cutree.use_remesh_preserve_attributes = False
me_cutree.use_mirror_vertex_groups = False
me_cutree.auto_texspace = False
me_cutree.update()
me_plane = bpy.data.meshes.new('Plane')
me_plane.from_pydata([(-1.0, -1.0, 0.1998), (1.0, -1.0, 0.1998), (-1.0, 1.0, 0.1998), (1.0, 1.0, 0.1998), (-1.0, -0.09453, 0.1998), (1.0, -0.09453, 0.1998), (0.0, -1.0, 0.1998), (0.0, 1.0, 0.1998), (0.0, -0.09453, 0.0), (0.3834, -1.0, 0.1998), (0.3834, 1.0, 0.1998), (0.3834, -0.09453, 0.1998), (-0.465, 1.0, 0.1998), (-0.465, -0.09453, 0.1998), (-0.465, -1.0, 0.1998), (-1.0, -0.6674, 0.1998), (1.0, -0.6674, 0.1998), (0.0, -0.6674, 0.1998), (0.3834, -0.6674, 0.1998), (-0.465, -0.6674, 0.1998), (1.0, 0.393, 0.1998), (-1.0, 0.393, 0.1998), (0.0, 0.393, 0.1998), (0.3834, 0.393, 0.1998), (-0.465, 0.393, 0.1998)], [], [(23, 20, 3, 10), (18, 16, 5, 11), (19, 17, 8, 13), (24, 22, 7, 12), (17, 18, 11, 8), (22, 23, 10, 7), (21, 24, 12, 2), (15, 19, 13, 4), (0, 14, 19, 15), (6, 9, 18, 17), (14, 6, 17, 19), (9, 1, 16, 18), (4, 13, 24, 21), (8, 11, 23, 22), (13, 8, 22, 24), (11, 5, 20, 23)])
_uv = me_plane.uv_layers.new(name='UVMap')
_uv.uv.foreach_set('vector', [0.75, 0.75, 0.9999, 0.75, 0.9999, 0.9999, 0.75, 0.9999, 0.75, 0.25, 0.9999, 0.25, 0.9999, 0.5, 0.75, 0.5, 0.2501, 0.25, 0.5, 0.25, 0.5, 0.5, 0.2501, 0.5, 0.2501, 0.75, 0.5, 0.75, 0.5, 0.9999, 0.25, 0.9999, 0.5, 0.25, 0.75, 0.25, 0.75, 0.5, 0.5, 0.5, 0.5, 0.75, 0.75, 0.75, 0.75, 0.9999, 0.5, 0.9999, 9.999e-05, 0.75, 0.2501, 0.75, 0.25, 0.9999, 9.998e-05, 0.9999, 0.0001, 0.25, 0.2501, 0.25, 0.2501, 0.5, 0.0001, 0.5, 0.0001, 9.998e-05, 0.2501, 9.998e-05, 0.2501, 0.25, 0.0001, 0.25, 0.5, 9.998e-05, 0.75, 9.998e-05, 0.75, 0.25, 0.5, 0.25, 0.2501, 9.998e-05, 0.5, 9.998e-05, 0.5, 0.25, 0.2501, 0.25, 0.75, 9.998e-05, 0.9999, 9.998e-05, 0.9999, 0.25, 0.75, 0.25, 0.0001, 0.5, 0.2501, 0.5, 0.2501, 0.75, 9.999e-05, 0.75, 0.5, 0.5, 0.75, 0.5, 0.75, 0.75, 0.5, 0.75, 0.2501, 0.5, 0.5, 0.5, 0.5, 0.75, 0.2501, 0.75, 0.75, 0.5, 0.9999, 0.5, 0.9999, 0.75, 0.75, 0.75])
me_plane.materials.append(mat_material_001)
me_plane.use_remesh_preserve_volume = False
me_plane.use_remesh_preserve_attributes = False
me_plane.use_mirror_vertex_groups = False
me_plane.update()

# ---- objects
ob_tree = bpy.data.objects.new('tree', me_cutree)
ob_flower = bpy.data.objects.new('Flower', me_plane)
ob_lamp = bpy.data.objects.new('Lamp', light_lamp)
ob_camera = bpy.data.objects.new('Camera', cam_camera)

# ---- transforms, parenting, visibility, modifiers, constraints
ob_tree.location = (0.0, 0.0, 0.0)
ob_tree.lineart.crease_threshold = 0.0
_vg = ob_tree.vertex_groups.new(name='Flowers')
_vg = ob_tree.vertex_groups.new(name='Leaves')
_m = ob_tree.modifiers.new('ParticleSystem 1', 'PARTICLE_SYSTEM')
ob_flower.location = (6.578, 0.0, 0.3568)
ob_flower.rotation_euler = (0.6353, -0.0, 0.0)
ob_flower.lineart.crease_threshold = 0.0
ob_lamp.location = (4.076, 1.005, 5.904)
ob_lamp.rotation_euler = (0.6503, 0.05522, 1.866)
ob_lamp.lock_rotations_4d = False
ob_lamp.empty_display_type = 'ARROWS'
ob_lamp.color = (0.0, 0.0, 0.0, 0.0)
ob_lamp.lineart.crease_threshold = 0.0
ob_camera.location = (7.481, -6.508, 5.344)
ob_camera.rotation_euler = (1.109, 0.0, 0.8149)
ob_camera.lock_rotations_4d = False
ob_camera.empty_display_type = 'ARROWS'
ob_camera.color = (0.0, 0.0, 0.0, 0.0)
ob_camera.display_type = 'WIRE'
ob_camera.lineart.crease_threshold = 0.0

# ---- collection membership
col_collection_1.objects.link(ob_tree)
col_collection_1.objects.link(ob_flower)
col_collection_1.objects.link(ob_lamp)
col_collection_1.objects.link(ob_camera)

# ---- scene / render settings (as saved in the file)
scene.camera = ob_camera
scene.frame_start = 1; scene.frame_end = 250; scene.frame_set(1)
scene.render.engine = 'BLENDER_EEVEE_NEXT'
scene.render.resolution_percentage = 50
scene.render.dither_intensity = 0.0
scene.cycles.use_denoising = False
scene.cycles.samples = 128
scene.cycles.sampling_pattern = 'TABULATED_SOBOL'
scene.cycles.use_adaptive_sampling = False
scene.cycles.use_light_tree = False
scene.cycles.blur_glossy = 0.0
scene.cycles.sample_clamp_indirect = 0.0
scene.view_settings.view_transform = 'Standard'
bpy.context.view_layer.update()
